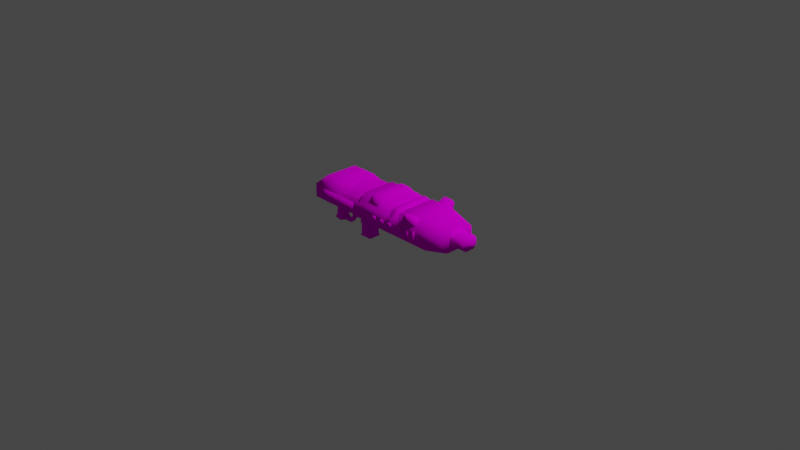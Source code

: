 # Source: Sparkster.blend  (saved by Blender 2.92.15; exported with 4.5.12 LTS)
import bpy
from mathutils import Matrix  # noqa: F401  (used for matrix-valued properties, if any)

bpy.ops.wm.read_factory_settings(use_empty=True)
scene = bpy.context.scene
scene.name = 'Scene'

# ---- collections
col_collection = bpy.data.collections.new('Collection'); scene.collection.children.link(col_collection)

# ---- images (referenced by path relative to the original .blend; pixels are not part of the script)
import os
ASSET_DIR = os.environ.get("B2B_ASSET_DIR", "")  # directory of the original .blend (textures are referenced by path, not embedded)
HERE = os.path.dirname(os.path.abspath(__file__))  # packed textures are extracted next to this script under _unpacked/

def load_image(name, relpath, width, height, colorspace="sRGB"):
    """Load a texture the original file referenced (path relative to the .blend, or extracted next to this script)."""
    p = next((c for c in (os.path.join(HERE, relpath), os.path.join(ASSET_DIR, relpath)) if relpath and os.path.exists(c)), "")
    if p:
        img = bpy.data.images.load(p, check_existing=True)
        img.name = name
    else:  # same state as the original file: an image datablock whose file is absent (Cycles renders it pink)
        img = bpy.data.images.new(name, width, height)
        img.source = "FILE"
        img.filepath = "//" + (relpath or name)
    img.colorspace_settings.name = colorspace
    return img
img_sparkster = load_image('Sparkster', 'Sparkster.png', 1024, 1024, 'sRGB')
img_sparksterammo = load_image('SparksterAmmo', 'SparksterAmmo.png', 1024, 1024, 'sRGB')

# ---- materials (node trees are filled in below, after node groups)
mat_000_normal = bpy.data.materials.new('000_NORMAL_')
mat_000_normal.alpha_threshold = 0.0
mat_000_normal.use_backface_culling = True
mat_000_normal.use_transparent_shadow = False
mat_000_normal.line_color = (0.0, 0.0, 0.0, 1.0)
mat_001_normal = bpy.data.materials.new('001_NORMAL_')
mat_001_normal.use_backface_culling = True
mat_001_normal.use_transparent_shadow = False
mat_002_normal = bpy.data.materials.new('002_NORMAL_')
mat_002_normal.use_backface_culling = True
mat_002_normal.use_transparent_shadow = False

# ---- material node trees
mat_000_normal.use_nodes = True; mat_000_normal.node_tree.nodes.clear()
_N = mat_000_normal.node_tree.nodes; _L = mat_000_normal.node_tree.links
n0 = _N.new('ShaderNodeOutputMaterial'); n0.name = 'Material Output'; n0.location = (300, 300)
n1 = _N.new('ShaderNodeBsdfDiffuse'); n1.name = 'Diffuse BSDF'; n1.location = (10, 300)
n1.inputs[1].default_value = 0.5
n2 = _N.new('ShaderNodeTexImage'); n2.name = 'Image Texture'; n2.location = (-280, 280)
n2.image = img_sparkster
n2.interpolation = 'Closest'
_L.new(n1.outputs[0], n0.inputs[0])
_L.new(n2.outputs[0], n1.inputs[0])
n0.is_active_output = True
mat_001_normal.use_nodes = True; mat_001_normal.node_tree.nodes.clear()
_N = mat_001_normal.node_tree.nodes; _L = mat_001_normal.node_tree.links
n0 = _N.new('ShaderNodeOutputMaterial'); n0.name = 'Material Output'; n0.location = (300, 300)
n1 = _N.new('ShaderNodeBsdfDiffuse'); n1.name = 'Diffuse BSDF'; n1.location = (10, 300)
n1.inputs[1].default_value = 0.5
n2 = _N.new('ShaderNodeTexImage'); n2.name = 'Image Texture'; n2.location = (-280, 280)
n2.image = img_sparksterammo
n2.interpolation = 'Closest'
_L.new(n1.outputs[0], n0.inputs[0])
_L.new(n2.outputs[0], n1.inputs[0])
n0.is_active_output = True
mat_002_normal.use_nodes = True; mat_002_normal.node_tree.nodes.clear()
_N = mat_002_normal.node_tree.nodes; _L = mat_002_normal.node_tree.links
n0 = _N.new('ShaderNodeOutputMaterial'); n0.name = 'Material Output'; n0.location = (300, 300)
n1 = _N.new('ShaderNodeBsdfDiffuse'); n1.name = 'Diffuse BSDF'; n1.location = (10, 300)
n1.inputs[1].default_value = 0.5
n2 = _N.new('ShaderNodeTexImage'); n2.name = 'Image Texture'; n2.location = (-280, 280)
n2.image = img_sparksterammo
n2.interpolation = 'Closest'
_L.new(n1.outputs[0], n0.inputs[0])
_L.new(n2.outputs[0], n1.inputs[0])
n0.is_active_output = True

# ---- world
world_world = bpy.data.worlds.new('World'); scene.world = world_world
world_world.use_nodes = True; world_world.node_tree.nodes.clear()
_N = world_world.node_tree.nodes; _L = world_world.node_tree.links
n0 = _N.new('ShaderNodeOutputWorld'); n0.name = 'World Output'; n0.location = (300, 300)
n1 = _N.new('ShaderNodeBackground'); n1.name = 'Background'; n1.location = (10, 300)
n1.inputs[0].default_value = (0.05088, 0.05088, 0.05088, 1.0)
_L.new(n1.outputs[0], n0.inputs[0])
n0.is_active_output = True
world_world.color = (0.05088, 0.05088, 0.05088)
world_world.use_sun_shadow = False
world_world.sun_shadow_jitter_overblur = 0.0

# ---- cameras
cam_camera = bpy.data.cameras.new('Camera')
cam_camera.clip_end = 100.0
cam_camera.ortho_scale = 7.314

# ---- lights
light_light = bpy.data.lights.new('Light', 'POINT')
light_light.transmission_factor = 0.0
light_light.energy = 1000.0
light_light.shadow_soft_size = 0.1
light_light.shadow_maximum_resolution = 0.006
light_light.use_absolute_resolution = True

# ---- meshes
me_cube = bpy.data.meshes.new('Cube')
me_cube.from_pydata([(-0.8897, -0.186, 0.2533), (-0.8897, 0.186, 0.2533), (0.8122, 0.1339, 0.2115), (0.8122, -0.1339, 0.2115), (-0.9734, -0.279, 0.1603), (-0.9734, -0.279, 0.01151), (0.8122, -0.2009, 0.1445), (0.8122, -0.2009, 0.02732), (0.8122, 0.2009, 0.02732), (0.8122, 0.2009, 0.1445), (-0.9734, 0.279, 0.1603), (-0.9734, 0.279, 0.01151), (0.8122, -0.1339, -0.03964), (0.8122, 0.1339, -0.03964), (0.2821, -0.186, 0.2533), (0.08681, -0.186, 0.2533), (-0.3038, -0.186, 0.2533), (-0.5828, -0.186, 0.2533), (0.2821, 0.186, 0.2533), (0.08681, 0.186, 0.2533), (-0.3038, 0.186, 0.2533), (-0.5828, 0.186, 0.2533), (0.2821, -0.279, 0.01151), (0.08681, -0.279, 0.01151), (-0.3038, -0.279, 0.01151), (-0.6944, -0.279, 0.01151), (0.2821, -0.279, 0.1603), (0.08681, -0.279, 0.1603), (-0.3038, -0.279, 0.1603), (-0.5828, -0.279, 0.1603), (-0.6944, 0.279, 0.01151), (-0.3038, 0.279, 0.01151), (0.08681, 0.279, 0.01151), (0.2821, 0.279, 0.01151), (-0.5828, 0.279, 0.1603), (-0.3038, 0.279, 0.1603), (0.08681, 0.279, 0.1603), (0.2821, 0.279, 0.1603), (-0.5828, -0.186, -0.05359), (-0.3038, -0.186, -0.05359), (-0.1643, -0.186, -0.08149), (0.2821, -0.186, -0.08149), (-0.5828, 0.186, -0.05359), (-0.3038, 0.186, -0.05359), (-0.1643, 0.186, -0.08149), (0.2821, 0.186, -0.08149), (0.2077, -0.186, 0.2533), (0.1612, -0.186, 0.2533), (0.2077, 0.186, 0.2533), (0.1612, 0.186, 0.2533), (0.2077, -0.279, 0.1603), (0.1612, -0.279, 0.1603), (0.1612, 0.279, 0.1603), (0.2077, 0.279, 0.1603), (-0.02647, -0.186, 0.2533), (-0.1905, -0.186, 0.2533), (-0.02647, 0.186, 0.2533), (-0.1905, 0.186, 0.2533), (-0.0499, -0.2395, 0.1998), (-0.1671, -0.2395, 0.1998), (-0.1671, 0.2395, 0.1998), (-0.0499, 0.2395, 0.1998), (-0.0499, -0.186, 0.2812), (-0.1671, -0.186, 0.2812), (-0.0499, 0.186, 0.2812), (-0.1671, 0.186, 0.2812), (-0.0499, -0.2395, 0.2277), (-0.1671, -0.2395, 0.2277), (-0.1671, 0.2395, 0.2277), (-0.0499, 0.2395, 0.2277), (0.5611, 0.2762, 0.009187), (0.5611, 0.2762, 0.1626), (0.5611, -0.1841, -0.08288), (0.5611, 0.1841, -0.08288), (0.5611, -0.1841, 0.2547), (0.5611, 0.1841, 0.2547), (0.5611, -0.2762, 0.009187), (0.5611, -0.2762, 0.1626), (-0.5828, -0.07812, 0.2347), (-0.5828, 0.07812, 0.2347), (-0.5828, -0.2158, 0.1603), (-0.5828, 0.2158, 0.1603), (-0.3038, -0.2158, 0.1603), (-0.3038, 0.2158, 0.1603), (-0.3038, -0.07812, 0.2347), (-0.3038, 0.07812, 0.2347), (-0.5828, -0.186, 0.1975), (-0.5828, 0.186, 0.1975), (-0.3038, -0.186, 0.1975), (-0.3038, 0.186, 0.1975), (0.2821, -0.2176, 0.1603), (0.08681, -0.2176, 0.1603), (0.2821, -0.2027, 0.2062), (0.08681, -0.2027, 0.2062), (0.2821, -0.1636, 0.2346), (0.08681, -0.1636, 0.2346), (0.2821, -0.08746, 0.2346), (0.08681, -0.08746, 0.2346), (0.2821, -0.0484, 0.2062), (0.08681, -0.0484, 0.2062), (0.2821, -0.03348, 0.1603), (0.08681, -0.03348, 0.1603), (0.3517, -0.1994, 0.2398), (0.352, -0.2645, 0.1747), (0.4912, -0.1985, 0.2404), (0.4915, -0.263, 0.176), (0.4704, -0.2676, 0.2898), (0.3728, -0.2681, 0.2894), (0.4706, -0.3127, 0.2447), (0.373, -0.3137, 0.2438), (0.3519, -0.279, 0.08591), (0.324, -0.279, 0.08591), (0.3519, -0.279, 0.1417), (0.324, -0.279, 0.1417), (0.3519, -0.2954, 0.1311), (0.324, -0.2954, 0.1311), (0.3519, -0.3055, 0.1032), (0.324, -0.3055, 0.1032), (0.3519, -0.3055, 0.06867), (0.324, -0.3055, 0.06867), (0.3519, -0.2954, 0.04077), (0.324, -0.2954, 0.04077), (0.3519, -0.279, 0.03011), (0.324, -0.279, 0.03011), (-0.1364, -4.327e-08, -0.08149), (-0.1258, -0.04319, -0.09718), (-0.09553, -0.0798, -0.1105), (-0.05028, -0.1043, -0.1194), (0.003109, -0.1129, -0.1225), (-0.1258, -0.0165, -0.1069), (-0.09553, -0.03048, -0.1284), (-0.05028, -0.03983, -0.1428), (0.003109, -0.04311, -0.1478), (-0.1258, 0.0165, -0.1069), (-0.09553, 0.03048, -0.1284), (-0.05028, 0.03983, -0.1428), (0.003109, 0.04311, -0.1478), (-0.1258, 0.04319, -0.09718), (-0.09553, 0.0798, -0.1105), (-0.05028, 0.1043, -0.1194), (0.003109, 0.1129, -0.1225), (-0.1258, 0.05338, -0.08149), (-0.09553, 0.09864, -0.08149), (-0.05028, 0.1289, -0.08149), (0.003109, 0.1395, -0.08149), (0.5226, -0.05338, -0.08149), (0.3937, -0.1395, -0.08149), (0.5332, 3.658e-08, -0.08149), (0.5226, 0.05338, -0.08149), (0.4924, 0.09864, -0.08149), (0.4471, 0.1289, -0.08149), (0.3937, 0.1395, -0.08149), (0.5226, 0.04319, -0.09718), (0.4924, 0.0798, -0.1105), (0.4471, 0.1043, -0.1194), (0.3937, 0.1129, -0.1225), (0.5226, 0.0165, -0.1069), (0.4924, 0.03048, -0.1284), (0.4471, 0.03983, -0.1428), (0.3937, 0.04311, -0.1478), (0.5226, -0.0165, -0.1069), (0.4924, -0.03048, -0.1284), (0.4471, -0.03983, -0.1428), (0.3937, -0.04311, -0.1478), (0.5226, -0.04319, -0.09718), (0.4924, -0.0798, -0.1105), (0.4471, -0.1043, -0.1194), (0.3937, -0.1129, -0.1225), (0.4924, -0.09864, -0.08149), (0.4471, -0.1289, -0.08149), (-0.1258, -0.05338, -0.08149), (-0.09553, -0.09864, -0.08149), (-0.05028, -0.1289, -0.08149), (0.003109, -0.1395, -0.08149), (0.8122, 0.05245, 0.1612), (0.8122, -0.05245, 0.1612), (0.8122, -0.09263, 0.1211), (0.8122, -0.09263, 0.05076), (0.8122, 0.09263, 0.05076), (0.8122, 0.09263, 0.1211), (0.8122, -0.05245, 0.01058), (0.8122, 0.05245, 0.01058), (0.9796, -0.09263, 0.05076), (0.9796, -0.05245, 0.01058), (0.9796, 0.05245, 0.1612), (0.9796, -0.05245, 0.1612), (0.9796, 0.09263, 0.05076), (0.9796, 0.05245, 0.01058), (0.9796, -0.09263, 0.1211), (0.9796, 0.09263, 0.1211), (-0.05269, -0.3061, 0.08673), (-0.05269, -0.2782, 0.05883), (-0.05269, -0.3061, 0.05883), (-0.07242, -0.2782, 0.067), (-0.07242, -0.3061, 0.067), (-0.08059, -0.2782, 0.08673), (-0.08059, -0.3061, 0.08673), (-0.07242, -0.2782, 0.1065), (-0.07242, -0.3061, 0.1065), (-0.05269, -0.2782, 0.1146), (-0.05269, -0.3061, 0.1146), (-0.03296, -0.2782, 0.1065), (-0.03296, -0.3061, 0.1065), (-0.02479, -0.2782, 0.08673), (-0.02479, -0.3061, 0.08673), (-0.03296, -0.2782, 0.067), (-0.03296, -0.3061, 0.067), (-0.3596, -0.279, 0.03011), (-0.3596, -0.279, 0.1417), (-0.3875, -0.3069, 0.03011), (-0.3875, -0.3069, 0.1417), (-0.9176, -0.279, 0.03011), (-0.9176, -0.279, 0.1417), (-0.7781, -0.3069, 0.03011), (-0.7781, -0.3069, 0.1417), (-0.3875, -0.279, 0.03011), (-0.7781, -0.279, 0.03011), (-0.7781, -0.279, 0.1417), (-0.3875, -0.279, 0.1417), (-0.9148, -0.03906, -0.02197), (-0.9148, 0.03906, -0.02197), (-0.8506, -0.0558, -0.02197), (-0.8506, 0.0558, -0.02197), (-0.8506, -0.0558, -0.2563), (-0.9288, -0.03906, -0.2563), (-0.9288, 0.03906, -0.2563), (-0.8506, 0.0558, -0.2563), (-0.8506, 0.0558, -0.1224), (-0.9148, 0.03906, -0.1224), (-0.9148, -0.03906, -0.1224), (-0.8506, -0.0558, -0.1224), (-0.9427, -1.497e-07, -0.02197), (-0.9567, -1.497e-07, -0.2563), (-0.9427, -1.497e-07, -0.1224), (-0.8227, 0.0186, -0.02197), (-0.8227, -0.0186, -0.02197), (-0.8227, 0.0186, -0.2563), (-0.8227, -0.0186, -0.2563), (-0.8227, -0.0186, -0.1224), (-0.8227, 0.0186, -0.1224), (-0.8418, -0.07254, -0.2898), (-0.9433, -0.05078, -0.2898), (-0.9796, -1.538e-07, -0.2898), (-0.9433, 0.05078, -0.2898), (-0.8418, 0.07254, -0.2898), (-0.8055, -0.02418, -0.2898), (-0.8055, 0.02418, -0.2898), (-0.9311, -0.05468, 0.01151), (-0.9311, 0.05468, 0.01151), (-0.8356, -0.07812, 0.01151), (-0.8356, 0.07812, 0.01151), (-0.9562, -1.538e-07, 0.01151), (-0.7743, 0.02604, 0.01151), (-0.7743, -0.02604, 0.01151), (-0.7111, 0.0186, -0.02197), (-0.7111, -0.0186, -0.02197), (-0.739, 0.0186, -0.2563), (-0.739, -0.0186, -0.2563), (-0.7218, 0.02418, -0.2898), (-0.7218, -0.02418, -0.2898), (-0.6944, 0.02604, 0.01151), (-0.6944, -0.02604, 0.01151), (-0.7029, 0.0186, -0.2152), (-0.7029, -0.0186, -0.2152), (-0.6713, 0.02418, -0.2254), (-0.6713, -0.02418, -0.2254), (-0.6967, 0.0186, -0.09706), (-0.6967, -0.0186, -0.09706), (-0.667, 0.02604, -0.0875), (-0.667, -0.02604, -0.0875), (-0.8255, -0.00837, -0.1001), (-0.8255, -0.00837, -0.03313), (-0.8255, 0.00837, -0.1001), (-0.8255, 0.00837, -0.03313), (-0.7865, -0.00837, -0.1001), (-0.7837, -0.00837, -0.03313), (-0.7865, 0.00837, -0.1001), (-0.7837, 0.00837, -0.03313), (-0.8255, -0.00837, -0.2474), (-0.8255, -0.00837, -0.1804), (-0.8255, 0.00837, -0.2474), (-0.8255, 0.00837, -0.1804), (-0.7837, -0.00837, -0.2474), (-0.7865, -0.00837, -0.1804), (-0.7837, 0.00837, -0.2474), (-0.7865, 0.00837, -0.1804), (-0.8255, -0.00837, -0.1737), (-0.8255, -0.00837, -0.1068), (-0.8255, 0.00837, -0.1737), (-0.8255, 0.00837, -0.1068), (-0.792, -0.00837, -0.1737), (-0.792, -0.00837, -0.1068), (-0.792, 0.00837, -0.1737), (-0.792, 0.00837, -0.1068), (-0.7948, 0.00837, -0.1403), (-0.7948, -0.00837, -0.1403), (-0.7879, 0.00837, -0.06661), (-0.7879, -0.00837, -0.06661), (-0.7879, 0.00837, -0.2139), (-0.7879, -0.00837, -0.2139), (-0.5549, -0.1488, -0.05359), (-0.3317, -0.1488, -0.05359), (-0.5549, 0.1488, -0.05359), (-0.3317, 0.1488, -0.05359), (-0.5437, -0.1339, -0.1094), (-0.3429, -0.1339, -0.1094), (-0.5437, 0.1339, -0.1094), (-0.3429, 0.1339, -0.1094), (-0.513, -0.06975, -0.1643), (-0.513, -0.06975, -0.02482), (-0.513, 0.06975, -0.1643), (-0.513, 0.06975, -0.02482), (-0.3735, -0.06975, -0.1643), (-0.3735, -0.06975, -0.02482), (-0.3735, 0.06975, -0.1643), (-0.3735, 0.06975, -0.02482), (-0.5061, -0.06278, -0.155), (-0.5061, -0.06278, -0.04807), (-0.5061, 0.06278, -0.04807), (-0.5061, 0.06278, -0.155), (-0.3805, 0.06278, -0.04807), (-0.3805, 0.06278, -0.155), (-0.3805, -0.06278, -0.04807), (-0.3805, -0.06278, -0.155), (-0.513, 0.06975, -0.1783), (-0.513, -0.06975, -0.1783), (-0.3735, 0.06975, -0.1783), (-0.3735, -0.06975, -0.1783), (-0.4851, -0.04185, -0.01087), (-0.4851, 0.04185, -0.01087), (-0.4014, 0.04185, -0.01087), (-0.4014, -0.04185, -0.01087), (-0.513, -0.06975, -0.01087), (-0.513, 0.06975, -0.01087), (-0.3735, 0.06975, -0.01087), (-0.3735, -0.06975, -0.01087), (-0.4851, -0.04185, 0.02401), (-0.4851, 0.04185, 0.02401), (-0.4014, 0.04185, 0.02401), (-0.4014, -0.04185, 0.02401), (0.373, 0.3137, 0.2438), (0.4706, 0.3127, 0.2447), (0.3728, 0.2681, 0.2894), (0.4704, 0.2676, 0.2898), (0.4915, 0.263, 0.176), (0.4912, 0.1985, 0.2404), (0.352, 0.2645, 0.1747), (0.3517, 0.1994, 0.2398), (0.2821, 0.2176, 0.1603), (0.08681, 0.2176, 0.1603), (0.2821, 0.2027, 0.2062), (0.08681, 0.2027, 0.2062), (0.2821, 0.1636, 0.2346), (0.08681, 0.1636, 0.2346), (0.2821, 0.08746, 0.2346), (0.08681, 0.08746, 0.2346), (0.2821, 0.0484, 0.2062), (0.08681, 0.0484, 0.2062), (0.2821, 0.03348, 0.1603), (0.08681, 0.03348, 0.1603), (0.05891, -0.3061, 0.08673), (0.05891, -0.2782, 0.05883), (0.05891, -0.3061, 0.05883), (0.03918, -0.2782, 0.067), (0.03918, -0.3061, 0.067), (0.03101, -0.2782, 0.08673), (0.03101, -0.3061, 0.08673), (0.03918, -0.2782, 0.1065), (0.03918, -0.3061, 0.1065), (0.05891, -0.2782, 0.1146), (0.05891, -0.3061, 0.1146), (0.07864, -0.2782, 0.1065), (0.07864, -0.3061, 0.1065), (0.08681, -0.2782, 0.08673), (0.08681, -0.3061, 0.08673), (0.07864, -0.2782, 0.067), (0.07864, -0.3061, 0.067), (0.1705, -0.3061, 0.08673), (0.1705, -0.2782, 0.05883), (0.1705, -0.3061, 0.05883), (0.1508, -0.2782, 0.067), (0.1508, -0.3061, 0.067), (0.1426, -0.2782, 0.08673), (0.1426, -0.3061, 0.08673), (0.1508, -0.2782, 0.1065), (0.1508, -0.3061, 0.1065), (0.1705, -0.2782, 0.1146), (0.1705, -0.3061, 0.1146), (0.1902, -0.2782, 0.1065), (0.1902, -0.3061, 0.1065), (0.1984, -0.2782, 0.08673), (0.1984, -0.3061, 0.08673), (0.1902, -0.2782, 0.067), (0.1902, -0.3061, 0.067), (-0.05269, 0.3061, 0.08673), (-0.05269, 0.2782, 0.05883), (-0.05269, 0.3061, 0.05883), (-0.07242, 0.2782, 0.067), (-0.07242, 0.3061, 0.067), (-0.08059, 0.2782, 0.08673), (-0.08059, 0.3061, 0.08673), (-0.07242, 0.2782, 0.1065), (-0.07242, 0.3061, 0.1065), (-0.05269, 0.2782, 0.1146), (-0.05269, 0.3061, 0.1146), (-0.03296, 0.2782, 0.1065), (-0.03296, 0.3061, 0.1065), (-0.02479, 0.2782, 0.08673), (-0.02479, 0.3061, 0.08673), (-0.03296, 0.2782, 0.067), (-0.03296, 0.3061, 0.067), (0.05891, 0.3061, 0.08673), (0.05891, 0.2782, 0.05883), (0.05891, 0.3061, 0.05883), (0.03918, 0.2782, 0.067), (0.03918, 0.3061, 0.067), (0.03101, 0.2782, 0.08673), (0.03101, 0.3061, 0.08673), (0.03918, 0.2782, 0.1065), (0.03918, 0.3061, 0.1065), (0.05891, 0.2782, 0.1146), (0.05891, 0.3061, 0.1146), (0.07864, 0.2782, 0.1065), (0.07864, 0.3061, 0.1065), (0.08681, 0.2782, 0.08673), (0.08681, 0.3061, 0.08673), (0.07864, 0.2782, 0.067), (0.07864, 0.3061, 0.067), (0.1705, 0.3061, 0.08673), (0.1705, 0.2782, 0.05883), (0.1705, 0.3061, 0.05883), (0.1508, 0.2782, 0.067), (0.1508, 0.3061, 0.067), (0.1426, 0.2782, 0.08673), (0.1426, 0.3061, 0.08673), (0.1508, 0.2782, 0.1065), (0.1508, 0.3061, 0.1065), (0.1705, 0.2782, 0.1146), (0.1705, 0.3061, 0.1146), (0.1902, 0.2782, 0.1065), (0.1902, 0.3061, 0.1065), (0.1984, 0.2782, 0.08673), (0.1984, 0.3061, 0.08673), (0.1902, 0.2782, 0.067), (0.1902, 0.3061, 0.067), (0.4356, -0.279, 0.08591), (0.4077, -0.279, 0.08591), (0.4356, -0.279, 0.1417), (0.4077, -0.279, 0.1417), (0.4356, -0.2954, 0.1311), (0.4077, -0.2954, 0.1311), (0.4356, -0.3055, 0.1032), (0.4077, -0.3055, 0.1032), (0.4356, -0.3055, 0.06867), (0.4077, -0.3055, 0.06867), (0.4356, -0.2954, 0.04077), (0.4077, -0.2954, 0.04077), (0.4356, -0.279, 0.03011), (0.4077, -0.279, 0.03011), (0.5193, -0.279, 0.08591), (0.4914, -0.279, 0.08591), (0.5193, -0.279, 0.1417), (0.4914, -0.279, 0.1417), (0.5193, -0.2954, 0.1311), (0.4914, -0.2954, 0.1311), (0.5193, -0.3055, 0.1032), (0.4914, -0.3055, 0.1032), (0.5193, -0.3055, 0.06867), (0.4914, -0.3055, 0.06867), (0.5193, -0.2954, 0.04077), (0.4914, -0.2954, 0.04077), (0.5193, -0.279, 0.03011), (0.4914, -0.279, 0.03011), (0.3519, 0.279, 0.08591), (0.324, 0.279, 0.08591), (0.3519, 0.279, 0.1417), (0.324, 0.279, 0.1417), (0.3519, 0.2954, 0.1311), (0.324, 0.2954, 0.1311), (0.3519, 0.3055, 0.1032), (0.324, 0.3055, 0.1032), (0.3519, 0.3055, 0.06867), (0.324, 0.3055, 0.06867), (0.3519, 0.2954, 0.04077), (0.324, 0.2954, 0.04077), (0.3519, 0.279, 0.03011), (0.324, 0.279, 0.03011), (0.4356, 0.279, 0.08591), (0.4077, 0.279, 0.08591), (0.4356, 0.279, 0.1417), (0.4077, 0.279, 0.1417), (0.4356, 0.2954, 0.1311), (0.4077, 0.2954, 0.1311), (0.4356, 0.3055, 0.1032), (0.4077, 0.3055, 0.1032), (0.4356, 0.3055, 0.06867), (0.4077, 0.3055, 0.06867), (0.4356, 0.2954, 0.04077), (0.4077, 0.2954, 0.04077), (0.4356, 0.279, 0.03011), (0.4077, 0.279, 0.03011), (0.5193, 0.279, 0.08591), (0.4914, 0.279, 0.08591), (0.5193, 0.279, 0.1417), (0.4914, 0.279, 0.1417), (0.5193, 0.2954, 0.1311), (0.4914, 0.2954, 0.1311), (0.5193, 0.3055, 0.1032), (0.4914, 0.3055, 0.1032), (0.5193, 0.3055, 0.06867), (0.4914, 0.3055, 0.06867), (0.5193, 0.2954, 0.04077), (0.4914, 0.2954, 0.04077), (0.5193, 0.279, 0.03011), (0.4914, 0.279, 0.03011), (-0.3596, 0.279, 0.03011), (-0.3596, 0.279, 0.1417), (-0.3875, 0.3069, 0.03011), (-0.3875, 0.3069, 0.1417), (-0.9176, 0.279, 0.03011), (-0.9176, 0.279, 0.1417), (-0.7781, 0.3069, 0.03011), (-0.7781, 0.3069, 0.1417), (-0.3875, 0.279, 0.03011), (-0.7781, 0.279, 0.03011), (-0.7781, 0.279, 0.1417), (-0.3875, 0.279, 0.1417), (-0.513, -0.06975, -0.3343), (-0.513, -0.06975, -0.1948), (-0.513, 0.06975, -0.3343), (-0.513, 0.06975, -0.1948), (-0.3735, -0.06975, -0.3343), (-0.3735, -0.06975, -0.1948), (-0.3735, 0.06975, -0.3343), (-0.3735, 0.06975, -0.1948), (-0.5061, -0.06278, -0.325), (-0.5061, -0.06278, -0.2181), (-0.5061, 0.06278, -0.2181), (-0.5061, 0.06278, -0.325), (-0.3805, 0.06278, -0.2181), (-0.3805, 0.06278, -0.325), (-0.3805, -0.06278, -0.2181), (-0.3805, -0.06278, -0.325), (-0.513, 0.06975, -0.3483), (-0.513, -0.06975, -0.3483), (-0.3735, 0.06975, -0.3483), (-0.3735, -0.06975, -0.3483), (-0.4851, -0.04185, -0.1809), (-0.4851, 0.04185, -0.1809), (-0.4014, 0.04185, -0.1809), (-0.4014, -0.04185, -0.1809), (-0.513, -0.06975, -0.1809), (-0.513, 0.06975, -0.1809), (-0.3735, 0.06975, -0.1809), (-0.3735, -0.06975, -0.1809), (-0.4851, -0.04185, -0.146), (-0.4851, 0.04185, -0.146), (-0.4014, 0.04185, -0.146), (-0.4014, -0.04185, -0.146)], [], [(72, 12, 7, 76), (74, 3, 2, 75), (1, 10, 4, 0), (25, 29, 4, 5), (21, 34, 10, 1), (70, 71, 9, 8), (74, 77, 6, 3), (5, 4, 10, 11), (72, 41, 45, 73), (41, 40, 44, 45), (40, 39, 43, 44), (39, 38, 42, 43), (0, 4, 29, 17), (34, 21, 17, 29), (16, 28, 27, 15), (53, 50, 26, 37), (11, 10, 34, 30), (30, 34, 35, 31), (31, 35, 36, 32), (32, 36, 52), (75, 71, 37, 18), (51, 52, 36, 27), (19, 36, 35, 20), (34, 29, 28, 35), (76, 77, 26, 22), (37, 33, 53), (23, 27, 28, 24), (24, 28, 29, 25), (73, 45, 33, 70), (45, 44, 32, 33), (44, 31, 32), (43, 42, 30, 31), (0, 17, 21, 1), (35, 28, 16, 20), (16, 15, 19, 20), (53, 48, 46, 50), (30, 42, 38, 25), (38, 39, 24, 25), (40, 24, 39), (40, 41, 22, 23), (25, 5, 11, 30), (37, 26, 14, 18), (47, 46, 48, 49), (52, 51, 47, 49), (48, 53, 52, 49), (15, 27, 36, 19), (47, 51, 50, 46), (33, 32, 52, 53), (23, 22, 50, 51), (51, 27, 23), (22, 26, 50), (3, 6, 9, 2), (6, 7, 8, 9), (12, 13, 8, 7), (54, 66, 58), (54, 62, 66), (56, 61, 69), (63, 67, 66, 62), (64, 69, 68, 65), (63, 62, 64, 65), (54, 56, 64, 62), (56, 69, 64), (57, 68, 60), (61, 60, 68, 69), (57, 55, 63, 65), (57, 65, 68), (55, 67, 63), (59, 58, 66, 67), (67, 55, 59), (13, 73, 70, 8), (7, 6, 77, 76), (2, 9, 71, 75), (12, 72, 73, 13), (14, 26, 77, 74), (33, 37, 71, 70), (14, 74, 75, 18), (41, 72, 76, 22), (87, 79, 85, 89), (79, 78, 84, 85), (86, 80, 82, 88), (78, 86, 88, 84), (81, 87, 89, 83), (90, 92, 93, 91), (92, 94, 95, 93), (94, 96, 97, 95), (96, 98, 99, 97), (98, 100, 101, 99), (107, 109, 108, 106), (102, 103, 109, 107), (104, 102, 107, 106), (105, 104, 106, 108), (103, 105, 108, 109), (110, 112, 114), (111, 115, 113), (112, 113, 115, 114), (110, 114, 116), (111, 117, 115), (114, 115, 117, 116), (110, 116, 118), (111, 119, 117), (116, 117, 119, 118), (110, 118, 120), (111, 121, 119), (118, 119, 121, 120), (110, 120, 122), (111, 123, 121), (120, 121, 123, 122), (172, 171, 126, 127), (170, 124, 125), (173, 172, 127, 128), (171, 170, 125, 126), (128, 127, 131, 132), (126, 125, 129, 130), (127, 126, 130, 131), (125, 124, 129), (131, 130, 134, 135), (129, 124, 133), (132, 131, 135, 136), (130, 129, 133, 134), (135, 134, 138, 139), (133, 124, 137), (136, 135, 139, 140), (134, 133, 137, 138), (140, 139, 143, 144), (138, 137, 141, 142), (146, 173, 128, 167), (139, 138, 142, 143), (137, 124, 141), (147, 152, 148), (152, 153, 149, 148), (153, 154, 150, 149), (154, 155, 151, 150), (160, 161, 157, 156), (147, 160, 156), (158, 159, 155, 154), (156, 157, 153, 152), (162, 163, 159, 158), (161, 162, 158, 157), (147, 156, 152), (157, 158, 154, 153), (147, 164, 160), (168, 169, 166, 165), (169, 146, 167, 166), (164, 165, 161, 160), (166, 167, 163, 162), (147, 145, 164), (145, 168, 165, 164), (165, 166, 162, 161), (128, 132, 163, 167), (136, 159, 163, 132), (140, 155, 159, 136), (140, 144, 151, 155), (44, 43, 31), (40, 23, 24), (185, 188, 189, 184), (188, 182, 186, 189), (183, 187, 186, 182), (175, 176, 188, 185), (179, 174, 184, 189), (176, 177, 182, 188), (174, 175, 185, 184), (180, 181, 187, 183), (178, 179, 189, 186), (181, 178, 186, 187), (177, 180, 183, 182), (190, 194, 192), (191, 192, 194, 193), (190, 196, 194), (193, 194, 196, 195), (190, 198, 196), (195, 196, 198, 197), (190, 200, 198), (197, 198, 200, 199), (190, 202, 200), (199, 200, 202, 201), (190, 204, 202), (201, 202, 204, 203), (190, 206, 204), (203, 204, 206, 205), (190, 192, 206), (205, 206, 192, 191), (207, 208, 210, 209), (209, 210, 214, 213), (213, 214, 212, 211), (207, 209, 215), (210, 218, 217, 214), (213, 211, 216), (212, 214, 217), (210, 208, 218), (213, 216, 215, 209), (231, 220, 228, 233), (223, 224, 241, 240), (228, 227, 226, 225), (230, 229, 224, 223), (238, 230, 223, 237), (233, 228, 225, 232), (235, 221, 230, 238), (221, 219, 229, 230), (220, 222, 227, 228), (229, 233, 232, 224), (219, 231, 233, 229), (222, 234, 239, 227), (234, 235, 238, 239), (227, 239, 236, 226), (239, 238, 237, 236), (237, 223, 240, 245), (226, 236, 246, 244), (232, 225, 243, 242), (224, 232, 242, 241), (246, 236, 256, 258), (225, 226, 244, 243), (241, 242, 240), (243, 244, 242), (244, 246, 242), (240, 242, 245), (245, 242, 246), (231, 219, 247, 251), (234, 222, 250, 252), (221, 235, 253, 249), (220, 231, 251, 248), (234, 252, 260, 254), (222, 220, 248, 250), (219, 221, 249, 247), (258, 256, 262, 264), (254, 260, 268, 266), (253, 235, 255, 261), (245, 246, 258, 259), (236, 237, 257, 256), (281, 285, 298), (235, 234, 254, 255), (237, 245, 259, 257), (263, 267, 266, 262), (259, 258, 264, 265), (257, 259, 265, 263), (256, 257, 263, 262), (262, 266, 268, 264), (255, 254, 266, 267), (261, 255, 267, 269), (260, 261, 269, 268), (265, 264, 268, 269), (265, 269, 267, 263), (273, 277, 296), (296, 277, 275, 297), (297, 271, 270), (272, 276, 274, 270), (277, 273, 271, 275), (298, 285, 283, 299), (299, 279, 278), (280, 284, 282, 278), (285, 281, 279, 283), (289, 293, 294), (294, 293, 291, 295), (295, 287, 286), (288, 292, 290, 286), (293, 289, 287, 291), (292, 294, 295, 290), (292, 288, 294), (288, 289, 294), (286, 290, 295), (295, 291, 287), (284, 298, 299, 282), (276, 296, 297, 274), (284, 280, 298), (280, 281, 298), (276, 272, 296), (272, 273, 296), (270, 274, 297), (297, 275, 271), (278, 282, 299), (299, 283, 279), (305, 304, 306, 307), (303, 301, 305, 307), (301, 300, 304, 305), (300, 302, 306, 304), (302, 303, 307, 306), (317, 309, 311, 318), (318, 311, 315, 320), (320, 315, 313, 322), (322, 313, 309, 317), (310, 314, 326, 324), (311, 309, 332, 333), (312, 323, 316, 308), (323, 322, 317, 316), (314, 321, 323, 312), (321, 320, 322, 323), (310, 319, 321, 314), (319, 318, 320, 321), (308, 316, 319, 310), (316, 317, 318, 319), (324, 326, 327, 325), (308, 310, 324, 325), (314, 312, 327, 326), (312, 308, 325, 327), (331, 330, 338, 339), (309, 313, 335, 332), (315, 311, 333, 334), (313, 315, 334, 335), (328, 329, 333, 332), (329, 330, 334, 333), (330, 331, 335, 334), (331, 328, 332, 335), (338, 337, 336, 339), (329, 328, 336, 337), (328, 331, 339, 336), (330, 329, 337, 338), (346, 340, 341, 344), (344, 341, 343, 345), (345, 343, 342, 347), (347, 342, 340, 346), (342, 343, 341, 340), (348, 349, 351, 350), (350, 351, 353, 352), (352, 353, 355, 354), (354, 355, 357, 356), (356, 357, 359, 358), (360, 364, 362), (361, 362, 364, 363), (360, 366, 364), (363, 364, 366, 365), (360, 368, 366), (365, 366, 368, 367), (360, 370, 368), (367, 368, 370, 369), (360, 372, 370), (369, 370, 372, 371), (360, 374, 372), (371, 372, 374, 373), (360, 376, 374), (373, 374, 376, 375), (360, 362, 376), (375, 376, 362, 361), (377, 381, 379), (378, 379, 381, 380), (377, 383, 381), (380, 381, 383, 382), (377, 385, 383), (382, 383, 385, 384), (377, 387, 385), (384, 385, 387, 386), (377, 389, 387), (386, 387, 389, 388), (377, 391, 389), (388, 389, 391, 390), (377, 393, 391), (390, 391, 393, 392), (377, 379, 393), (392, 393, 379, 378), (394, 396, 398), (395, 397, 398, 396), (394, 398, 400), (397, 399, 400, 398), (394, 400, 402), (399, 401, 402, 400), (394, 402, 404), (401, 403, 404, 402), (394, 404, 406), (403, 405, 406, 404), (394, 406, 408), (405, 407, 408, 406), (394, 408, 410), (407, 409, 410, 408), (394, 410, 396), (409, 395, 396, 410), (411, 413, 415), (412, 414, 415, 413), (411, 415, 417), (414, 416, 417, 415), (411, 417, 419), (416, 418, 419, 417), (411, 419, 421), (418, 420, 421, 419), (411, 421, 423), (420, 422, 423, 421), (411, 423, 425), (422, 424, 425, 423), (411, 425, 427), (424, 426, 427, 425), (411, 427, 413), (426, 412, 413, 427), (428, 430, 432), (429, 431, 432, 430), (428, 432, 434), (431, 433, 434, 432), (428, 434, 436), (433, 435, 436, 434), (428, 436, 438), (435, 437, 438, 436), (428, 438, 440), (437, 439, 440, 438), (428, 440, 442), (439, 441, 442, 440), (428, 442, 444), (441, 443, 444, 442), (428, 444, 430), (443, 429, 430, 444), (445, 447, 449), (446, 450, 448), (447, 448, 450, 449), (445, 449, 451), (446, 452, 450), (449, 450, 452, 451), (445, 451, 453), (446, 454, 452), (451, 452, 454, 453), (445, 453, 455), (446, 456, 454), (453, 454, 456, 455), (445, 455, 457), (446, 458, 456), (455, 456, 458, 457), (459, 461, 463), (460, 464, 462), (461, 462, 464, 463), (459, 463, 465), (460, 466, 464), (463, 464, 466, 465), (459, 465, 467), (460, 468, 466), (465, 466, 468, 467), (459, 467, 469), (460, 470, 468), (467, 468, 470, 469), (459, 469, 471), (460, 472, 470), (469, 470, 472, 471), (473, 477, 475), (474, 476, 478), (475, 477, 478, 476), (473, 479, 477), (474, 478, 480), (477, 479, 480, 478), (473, 481, 479), (474, 480, 482), (479, 481, 482, 480), (473, 483, 481), (474, 482, 484), (481, 483, 484, 482), (473, 485, 483), (474, 484, 486), (483, 485, 486, 484), (487, 491, 489), (488, 490, 492), (489, 491, 492, 490), (487, 493, 491), (488, 492, 494), (491, 493, 494, 492), (487, 495, 493), (488, 494, 496), (493, 495, 496, 494), (487, 497, 495), (488, 496, 498), (495, 497, 498, 496), (487, 499, 497), (488, 498, 500), (497, 499, 500, 498), (501, 505, 503), (502, 504, 506), (503, 505, 506, 504), (501, 507, 505), (502, 506, 508), (505, 507, 508, 506), (501, 509, 507), (502, 508, 510), (507, 509, 510, 508), (501, 511, 509), (502, 510, 512), (509, 511, 512, 510), (501, 513, 511), (502, 512, 514), (511, 513, 514, 512), (515, 517, 518, 516), (517, 521, 522, 518), (521, 519, 520, 522), (515, 523, 517), (518, 522, 525, 526), (521, 524, 519), (520, 525, 522), (518, 526, 516), (521, 517, 523, 524), (536, 528, 530, 537), (537, 530, 534, 539), (539, 534, 532, 541), (541, 532, 528, 536), (529, 533, 545, 543), (530, 528, 551, 552), (531, 542, 535, 527), (542, 541, 536, 535), (533, 540, 542, 531), (540, 539, 541, 542), (529, 538, 540, 533), (538, 537, 539, 540), (527, 535, 538, 529), (535, 536, 537, 538), (543, 545, 546, 544), (527, 529, 543, 544), (533, 531, 546, 545), (531, 527, 544, 546), (550, 549, 557, 558), (528, 532, 554, 551), (534, 530, 552, 553), (532, 534, 553, 554), (547, 548, 552, 551), (548, 549, 553, 552), (549, 550, 554, 553), (550, 547, 551, 554), (557, 556, 555, 558), (548, 547, 555, 556), (547, 550, 558, 555), (549, 548, 556, 557)])
me_cube.polygons.foreach_set('use_smooth', [True] * 509)
me_cube.polygons.foreach_set('material_index', [0, 0, 0, 0, 0, 0, 0, 0, 0, 0, 0, 0, 0, 0, 0, 0, 0, 0, 0, 0, 0, 0, 0, 0, 0, 0, 0, 0, 0, 0, 0, 0, 0, 0, 0, 0, 0, 0, 0, 0, 0, 0, 0, 0, 0, 0, 0, 0, 0, 0, 0, 0, 0, 0, 0, 0, 0, 0, 0, 0, 0, 0, 0, 0, 0, 0, 0, 0, 0, 0, 0, 0, 0, 0, 0, 0, 0, 0, 0, 0, 0, 0, 0, 0, 0, 0, 0, 0, 0, 0, 0, 0, 0, 0, 0, 0, 0, 0, 0, 0, 0, 0, 0, 0, 0, 0, 0, 0, 0, 0, 0, 0, 0, 0, 0, 0, 0, 0, 0, 0, 0, 0, 0, 0, 0, 0, 0, 0, 0, 0, 0, 0, 0, 0, 0, 0, 0, 0, 0, 0, 0, 0, 0, 0, 0, 0, 0, 0, 0, 0, 0, 0, 0, 0, 0, 0, 0, 0, 0, 0, 0, 0, 0, 0, 0, 0, 0, 0, 0, 0, 0, 0, 0, 0, 0, 0, 0, 0, 0, 0, 0, 0, 0, 0, 0, 0, 0, 0, 0, 0, 0, 0, 0, 0, 0, 0, 0, 0, 0, 0, 0, 0, 0, 0, 0, 0, 0, 0, 0, 0, 0, 0, 0, 0, 0, 0, 0, 0, 0, 0, 0, 0, 0, 0, 0, 0, 0, 0, 0, 0, 0, 0, 0, 0, 0, 0, 0, 0, 0, 0, 0, 0, 0, 0, 0, 0, 0, 0, 0, 0, 0, 0, 0, 0, 0, 0, 0, 0, 0, 0, 0, 0, 0, 0, 0, 0, 0, 0, 0, 0, 0, 0, 0, 0, 0, 1, 1, 1, 1, 1, 1, 1, 1, 1, 1, 1, 1, 1, 1, 1, 1, 1, 1, 1, 1, 1, 1, 1, 1, 1, 1, 1, 1, 1, 1, 0, 0, 0, 0, 0, 0, 0, 0, 0, 0, 0, 0, 0, 0, 0, 0, 0, 0, 0, 0, 0, 0, 0, 0, 0, 0, 0, 0, 0, 0, 0, 0, 0, 0, 0, 0, 0, 0, 0, 0, 0, 0, 0, 0, 0, 0, 0, 0, 0, 0, 0, 0, 0, 0, 0, 0, 0, 0, 0, 0, 0, 0, 0, 0, 0, 0, 0, 0, 0, 0, 0, 0, 0, 0, 0, 0, 0, 0, 0, 0, 0, 0, 0, 0, 0, 0, 0, 0, 0, 0, 0, 0, 0, 0, 0, 0, 0, 0, 0, 0, 0, 0, 0, 0, 0, 0, 0, 0, 0, 0, 0, 0, 0, 0, 0, 0, 0, 0, 0, 0, 0, 0, 0, 0, 0, 0, 0, 0, 0, 0, 0, 0, 0, 0, 0, 0, 0, 0, 0, 0, 0, 0, 0, 0, 0, 0, 0, 0, 0, 0, 0, 0, 0, 0, 0, 0, 0, 0, 0, 0, 0, 0, 0, 0, 0, 0, 0, 0, 0, 0, 0, 0, 0, 0, 2, 2, 2, 2, 2, 2, 2, 2, 2, 2, 2, 2, 2, 2, 2, 2, 2, 2, 2, 2, 2, 2, 2, 2, 2, 2, 2, 2, 2, 2])
_uv = me_cube.uv_layers.new(name='UVMap')
_uv.uv.foreach_set('vector', [0.7094, 0.5782, 0.8094, 0.5622, 0.8146, 0.6003, 0.7131, 0.6293, 0.6144, 0.1114, 0.7127, 0.1308, 0.7127, 0.2342, 0.6144, 0.2535, 0.0074, 0.4439, 0.05432, 0.4079, 0.0576, 0.6196, 0.009585, 0.585, 0.1151, 0.007892, 0.1582, 0.06532, 0.0074, 0.06532, 0.0074, 0.007891, 0.1582, 0.2597, 0.1582, 0.3104, 0.007405, 0.3104, 0.03971, 0.2597, 0.6462, 0.3576, 0.6232, 0.303, 0.7191, 0.2701, 0.7367, 0.3118, 0.6144, 0.1114, 0.6232, 0.06196, 0.7191, 0.09483, 0.7127, 0.1308, 0.114, 0.6187, 0.0576, 0.6196, 0.05432, 0.4079, 0.1108, 0.407, 0.7094, 0.5782, 0.6007, 0.582, 0.5997, 0.4351, 0.7076, 0.4381, 0.6007, 0.582, 0.428, 0.5802, 0.4261, 0.4386, 0.5997, 0.4351, 0.428, 0.5802, 0.3726, 0.5831, 0.3717, 0.4368, 0.4261, 0.4386, 0.3726, 0.5831, 0.2681, 0.5785, 0.2649, 0.4434, 0.3717, 0.4368, 0.0397, 0.1161, 0.0074, 0.06532, 0.1582, 0.06532, 0.1582, 0.1161, 0.1509, 0.6487, 0.1868, 0.6846, 0.1868, 0.8281, 0.1509, 0.864, 0.2658, 0.1161, 0.2658, 0.06533, 0.4166, 0.06535, 0.4166, 0.1161, 0.5102, 0.7999, 0.7255, 0.7999, 0.7255, 0.8286, 0.5102, 0.8286, 0.007407, 0.3679, 0.007405, 0.3104, 0.1582, 0.3104, 0.1151, 0.3679, 0.1151, 0.3679, 0.1582, 0.3104, 0.2658, 0.3104, 0.2659, 0.3678, 0.2659, 0.3678, 0.2658, 0.3104, 0.4166, 0.3104, 0.4166, 0.3678, 0.4166, 0.3678, 0.4166, 0.3104, 0.4453, 0.3104, 0.5996, 0.2589, 0.5995, 0.3091, 0.4919, 0.3103, 0.492, 0.2596, 0.7255, 0.7133, 0.5102, 0.7133, 0.5102, 0.6846, 0.7255, 0.6846, 0.4166, 0.2596, 0.4166, 0.3104, 0.2658, 0.3104, 0.2658, 0.2597, 0.1509, 0.6487, 0.1509, 0.864, 0.04329, 0.864, 0.04329, 0.6487, 0.5996, 0.0074, 0.5995, 0.0666, 0.4919, 0.06542, 0.492, 0.008023, 0.4919, 0.3103, 0.492, 0.3677, 0.4632, 0.3103, 0.4166, 0.007931, 0.4166, 0.06535, 0.2658, 0.06533, 0.2658, 0.007903, 0.2658, 0.007903, 0.2658, 0.06533, 0.1582, 0.06532, 0.1151, 0.007892, 0.7076, 0.4381, 0.5997, 0.4351, 0.5997, 0.3831, 0.711, 0.3866, 0.5997, 0.4351, 0.4261, 0.4386, 0.5214, 0.3841, 0.5997, 0.3831, 0.4261, 0.4386, 0.3686, 0.3914, 0.5214, 0.3841, 0.3717, 0.4368, 0.2649, 0.4434, 0.2166, 0.4054, 0.3686, 0.3914, 0.0397, 0.1161, 0.1582, 0.1161, 0.1582, 0.2597, 0.03971, 0.2597, 0.04329, 0.6487, 0.04329, 0.864, 0.0074, 0.8281, 0.0074, 0.6846, 0.2658, 0.1161, 0.4166, 0.1161, 0.4166, 0.2596, 0.2658, 0.2597, 0.5102, 0.7999, 0.5461, 0.764, 0.6896, 0.764, 0.7255, 0.7999, 0.2166, 0.4054, 0.2649, 0.4434, 0.2681, 0.5785, 0.2199, 0.6171, 0.2681, 0.5785, 0.3726, 0.5831, 0.3705, 0.6283, 0.2199, 0.6171, 0.428, 0.5802, 0.3705, 0.6283, 0.3726, 0.5831, 0.428, 0.5802, 0.6007, 0.582, 0.6013, 0.6339, 0.5234, 0.6336, 0.2199, 0.6171, 0.114, 0.6187, 0.1108, 0.407, 0.2166, 0.4054, 0.5102, 0.8286, 0.7255, 0.8286, 0.6896, 0.8645, 0.5461, 0.8645, 0.4452, 0.1161, 0.4632, 0.1161, 0.4632, 0.2596, 0.4452, 0.2596, 0.5102, 0.7133, 0.7255, 0.7133, 0.6896, 0.7492, 0.5461, 0.7492, 0.4632, 0.2596, 0.4632, 0.3103, 0.4453, 0.3104, 0.4452, 0.2596, 0.6896, 0.6487, 0.7255, 0.6846, 0.5102, 0.6846, 0.5461, 0.6487, 0.4452, 0.1161, 0.4452, 0.06538, 0.4632, 0.06538, 0.4632, 0.1161, 0.492, 0.3677, 0.4166, 0.3678, 0.4453, 0.3104, 0.4632, 0.3103, 0.4166, 0.007931, 0.492, 0.008023, 0.4632, 0.06538, 0.4452, 0.06538, 0.4452, 0.06538, 0.4166, 0.06535, 0.4166, 0.007931, 0.492, 0.008023, 0.4919, 0.06542, 0.4632, 0.06538, 0.8294, 0.7425, 0.8552, 0.7167, 0.8552, 0.8717, 0.8294, 0.8459, 0.8552, 0.7167, 0.9004, 0.7167, 0.9004, 0.8717, 0.8552, 0.8717, 0.9263, 0.7425, 0.9263, 0.8459, 0.9004, 0.8717, 0.9004, 0.7167, 0.9551, 0.7448, 0.9569, 0.7203, 0.967, 0.7167, 0.9551, 0.7448, 0.9411, 0.7448, 0.9569, 0.7203, 0.9551, 0.8884, 0.967, 0.9166, 0.9569, 0.9129, 0.8146, 0.8322, 0.8146, 0.8614, 0.7694, 0.8614, 0.7694, 0.8322, 0.7694, 0.6887, 0.7694, 0.6595, 0.8146, 0.6595, 0.8146, 0.6887, 0.8146, 0.8322, 0.7694, 0.8322, 0.7694, 0.6887, 0.8146, 0.6887, 0.9551, 0.7448, 0.9551, 0.8884, 0.9411, 0.8884, 0.9411, 0.7448, 0.9551, 0.8884, 0.9569, 0.9129, 0.9411, 0.8884, 0.9672, 0.03558, 0.9689, 0.01101, 0.9791, 0.0074, 0.7694, 0.6487, 0.8146, 0.6487, 0.8146, 0.6595, 0.7694, 0.6595, 0.9672, 0.03558, 0.9672, 0.1791, 0.9531, 0.1791, 0.9531, 0.03558, 0.9672, 0.03558, 0.9531, 0.03558, 0.9689, 0.01101, 0.9672, 0.1791, 0.9689, 0.2037, 0.9531, 0.1791, 0.8146, 0.8722, 0.7694, 0.8722, 0.7694, 0.8614, 0.8146, 0.8614, 0.9689, 0.2037, 0.9672, 0.1791, 0.9791, 0.2073, 0.8099, 0.4535, 0.7076, 0.4381, 0.711, 0.3866, 0.8146, 0.4147, 0.7367, 0.05317, 0.7191, 0.09483, 0.6232, 0.06196, 0.6462, 0.0074, 0.7127, 0.2342, 0.7191, 0.2701, 0.6232, 0.303, 0.6144, 0.2535, 0.8094, 0.5622, 0.7094, 0.5782, 0.7076, 0.4381, 0.8099, 0.4535, 0.492, 0.1161, 0.4919, 0.06542, 0.5995, 0.0666, 0.5996, 0.1168, 0.492, 0.3677, 0.4919, 0.3103, 0.5995, 0.3091, 0.5996, 0.3683, 0.492, 0.1161, 0.5996, 0.1168, 0.5996, 0.2589, 0.492, 0.2596, 0.6007, 0.582, 0.7094, 0.5782, 0.7131, 0.6293, 0.6013, 0.6339, 0.4979, 0.6728, 0.4979, 0.7163, 0.3486, 0.7163, 0.3486, 0.6728, 0.4979, 0.7163, 0.4979, 0.7697, 0.3486, 0.7697, 0.3486, 0.7163, 0.4979, 0.8112, 0.4979, 0.8346, 0.3486, 0.8346, 0.3486, 0.8112, 0.4979, 0.7697, 0.4979, 0.8112, 0.3486, 0.8112, 0.3486, 0.7697, 0.4979, 0.6492, 0.4979, 0.6728, 0.3486, 0.6728, 0.3486, 0.6492, 0.4228, 0.8497, 0.4228, 0.8683, 0.3474, 0.8683, 0.3474, 0.8497, 0.4228, 0.8683, 0.4228, 0.887, 0.3474, 0.887, 0.3474, 0.8683, 0.4228, 0.887, 0.4228, 0.9164, 0.3474, 0.9164, 0.3474, 0.887, 0.4228, 0.9164, 0.4228, 0.935, 0.3474, 0.935, 0.3474, 0.9164, 0.4228, 0.935, 0.4228, 0.9536, 0.3474, 0.9536, 0.3474, 0.935, 0.9319, 0.6698, 0.9006, 0.6698, 0.9011, 0.6224, 0.9321, 0.6224, 0.8323, 0.6459, 0.8322, 0.6091, 0.8667, 0.6146, 0.8668, 0.6403, 0.8541, 0.6972, 0.8323, 0.6459, 0.8668, 0.6403, 0.882, 0.6763, 0.8945, 0.5806, 0.9388, 0.5806, 0.9321, 0.6224, 0.9011, 0.6224, 0.8322, 0.6091, 0.8541, 0.5578, 0.882, 0.5787, 0.8667, 0.6146, 0.8294, 0.908, 0.8294, 0.8865, 0.8357, 0.8906, 0.8647, 0.908, 0.8583, 0.8906, 0.8647, 0.8865, 0.4739, 0.901, 0.4631, 0.901, 0.4631, 0.8935, 0.4739, 0.8935, 0.8294, 0.908, 0.8357, 0.8906, 0.8396, 0.9014, 0.8647, 0.908, 0.8544, 0.9014, 0.8583, 0.8906, 0.4739, 0.8935, 0.4631, 0.8935, 0.4631, 0.882, 0.4739, 0.882, 0.8294, 0.908, 0.8396, 0.9014, 0.8396, 0.9147, 0.8647, 0.908, 0.8544, 0.9147, 0.8544, 0.9014, 0.4739, 0.882, 0.4631, 0.882, 0.4631, 0.8687, 0.4739, 0.8687, 0.8294, 0.908, 0.8396, 0.9147, 0.8357, 0.9254, 0.8647, 0.908, 0.8583, 0.9254, 0.8544, 0.9147, 0.4739, 0.8687, 0.4631, 0.8687, 0.4631, 0.8573, 0.4739, 0.8573, 0.8294, 0.908, 0.8357, 0.9254, 0.8294, 0.9296, 0.8647, 0.908, 0.8647, 0.9296, 0.8583, 0.9254, 0.4739, 0.8573, 0.4631, 0.8573, 0.4631, 0.8497, 0.4739, 0.8497, 0.7577, 0.04412, 0.7721, 0.02456, 0.7852, 0.03101, 0.7758, 0.04876, 0.7928, 0.01199, 0.8157, 0.0074, 0.7988, 0.01726, 0.7515, 0.06692, 0.7577, 0.04412, 0.7758, 0.04876, 0.7712, 0.06911, 0.7721, 0.02456, 0.7928, 0.01199, 0.7988, 0.01726, 0.7852, 0.03101, 0.7712, 0.06911, 0.7758, 0.04876, 0.8013, 0.05082, 0.7997, 0.07073, 0.7852, 0.03101, 0.7988, 0.01726, 0.8096, 0.01944, 0.8047, 0.03341, 0.7758, 0.04876, 0.7852, 0.03101, 0.8047, 0.03341, 0.8013, 0.05082, 0.7988, 0.01726, 0.8157, 0.0074, 0.8096, 0.01944, 0.8013, 0.05082, 0.8047, 0.03341, 0.827, 0.0332, 0.8305, 0.05055, 0.8096, 0.01944, 0.8157, 0.0074, 0.822, 0.01936, 0.7997, 0.07073, 0.8013, 0.05082, 0.8305, 0.05055, 0.8322, 0.07057, 0.8047, 0.03341, 0.8096, 0.01944, 0.822, 0.01936, 0.827, 0.0332, 0.8305, 0.05055, 0.827, 0.0332, 0.8465, 0.03066, 0.856, 0.04834, 0.822, 0.01936, 0.8157, 0.0074, 0.8327, 0.01706, 0.8322, 0.07057, 0.8305, 0.05055, 0.856, 0.04834, 0.8607, 0.0687, 0.827, 0.0332, 0.822, 0.01936, 0.8327, 0.01706, 0.8465, 0.03066, 0.8607, 0.0687, 0.856, 0.04834, 0.874, 0.04356, 0.8804, 0.06636, 0.8465, 0.03066, 0.8327, 0.01706, 0.8387, 0.01173, 0.8595, 0.02409, 0.7526, 0.2226, 0.7515, 0.06692, 0.7712, 0.06911, 0.772, 0.2202, 0.856, 0.04834, 0.8465, 0.03066, 0.8595, 0.02409, 0.874, 0.04356, 0.8327, 0.01706, 0.8157, 0.0074, 0.8387, 0.01173, 0.8168, 0.281, 0.8336, 0.2712, 0.8396, 0.2764, 0.8336, 0.2712, 0.8471, 0.2575, 0.8601, 0.2639, 0.8396, 0.2764, 0.8471, 0.2575, 0.8564, 0.2399, 0.8743, 0.2445, 0.8601, 0.2639, 0.8564, 0.2399, 0.8611, 0.2197, 0.8804, 0.222, 0.8743, 0.2445, 0.8106, 0.2691, 0.8056, 0.2554, 0.8277, 0.2551, 0.8229, 0.269, 0.8168, 0.281, 0.8106, 0.2691, 0.8229, 0.269, 0.8311, 0.2379, 0.8327, 0.2181, 0.8611, 0.2197, 0.8564, 0.2399, 0.8229, 0.269, 0.8277, 0.2551, 0.8471, 0.2575, 0.8336, 0.2712, 0.8021, 0.2381, 0.8004, 0.2183, 0.8327, 0.2181, 0.8311, 0.2379, 0.8056, 0.2554, 0.8021, 0.2381, 0.8311, 0.2379, 0.8277, 0.2551, 0.8168, 0.281, 0.8229, 0.269, 0.8336, 0.2712, 0.8277, 0.2551, 0.8311, 0.2379, 0.8564, 0.2399, 0.8471, 0.2575, 0.8168, 0.281, 0.7999, 0.2714, 0.8106, 0.2691, 0.7733, 0.2644, 0.7589, 0.2451, 0.7768, 0.2403, 0.7862, 0.2579, 0.7589, 0.2451, 0.7526, 0.2226, 0.772, 0.2202, 0.7768, 0.2403, 0.7999, 0.2714, 0.7862, 0.2579, 0.8056, 0.2554, 0.8106, 0.2691, 0.7768, 0.2403, 0.772, 0.2202, 0.8004, 0.2183, 0.8021, 0.2381, 0.8168, 0.281, 0.794, 0.2767, 0.7999, 0.2714, 0.794, 0.2767, 0.7733, 0.2644, 0.7862, 0.2579, 0.7999, 0.2714, 0.7862, 0.2579, 0.7768, 0.2403, 0.8021, 0.2381, 0.8056, 0.2554, 0.7712, 0.06911, 0.7997, 0.07073, 0.8004, 0.2183, 0.772, 0.2202, 0.8322, 0.07057, 0.8327, 0.2181, 0.8004, 0.2183, 0.7997, 0.07073, 0.8607, 0.0687, 0.8611, 0.2197, 0.8327, 0.2181, 0.8322, 0.07057, 0.8607, 0.0687, 0.8804, 0.06636, 0.8804, 0.222, 0.8611, 0.2197, 0.4261, 0.4386, 0.3717, 0.4368, 0.3686, 0.3914, 0.428, 0.5802, 0.5234, 0.6336, 0.3705, 0.6283, 0.8075, 0.2958, 0.823, 0.3113, 0.7515, 0.3113, 0.767, 0.2958, 0.823, 0.3113, 0.823, 0.3384, 0.7515, 0.3384, 0.7515, 0.3113, 0.8075, 0.3539, 0.767, 0.3539, 0.7515, 0.3384, 0.823, 0.3384, 0.5812, 0.9438, 0.5593, 0.9438, 0.5593, 0.8793, 0.5812, 0.8793, 0.6436, 0.9438, 0.6217, 0.9438, 0.6217, 0.8793, 0.6436, 0.8793, 0.5593, 0.9438, 0.5321, 0.9438, 0.5321, 0.8793, 0.5593, 0.8793, 0.6217, 0.9438, 0.5812, 0.9438, 0.5812, 0.8793, 0.6217, 0.8793, 0.7331, 0.9438, 0.6926, 0.9438, 0.6926, 0.8793, 0.7331, 0.8793, 0.6707, 0.9438, 0.6436, 0.9438, 0.6436, 0.8793, 0.6707, 0.8793, 0.6926, 0.9438, 0.6707, 0.9438, 0.6707, 0.8793, 0.6926, 0.8793, 0.5321, 0.9438, 0.5102, 0.9438, 0.5102, 0.8793, 0.5321, 0.8793, 0.2522, 0.9192, 0.2423, 0.9151, 0.2481, 0.9092, 0.4483, 0.9156, 0.4376, 0.9156, 0.4376, 0.9074, 0.4483, 0.9074, 0.2522, 0.9192, 0.2423, 0.9233, 0.2423, 0.9151, 0.4483, 0.9074, 0.4376, 0.9074, 0.4376, 0.8992, 0.4483, 0.8992, 0.2522, 0.9192, 0.2481, 0.9291, 0.2423, 0.9233, 0.4483, 0.8992, 0.4376, 0.8992, 0.4376, 0.8909, 0.4483, 0.8909, 0.2522, 0.9192, 0.2563, 0.9291, 0.2481, 0.9291, 0.4483, 0.8909, 0.4376, 0.8909, 0.4376, 0.8827, 0.4483, 0.8827, 0.2522, 0.9192, 0.2622, 0.9233, 0.2563, 0.9291, 0.4483, 0.8827, 0.4376, 0.8827, 0.4376, 0.8744, 0.4483, 0.8744, 0.2522, 0.9192, 0.2622, 0.9151, 0.2622, 0.9233, 0.4483, 0.8744, 0.4376, 0.8744, 0.4376, 0.8662, 0.4483, 0.8662, 0.2522, 0.9192, 0.2563, 0.9092, 0.2622, 0.9151, 0.4483, 0.8662, 0.4376, 0.8662, 0.4376, 0.858, 0.4483, 0.858, 0.2522, 0.9192, 0.2481, 0.9092, 0.2563, 0.9092, 0.4483, 0.858, 0.4376, 0.858, 0.4376, 0.8497, 0.4483, 0.8497, 0.9383, 0.2282, 0.8952, 0.2282, 0.8952, 0.213, 0.9383, 0.213, 0.9383, 0.213, 0.8952, 0.213, 0.8952, 0.06229, 0.9383, 0.06229, 0.9383, 0.06229, 0.8952, 0.06229, 0.8952, 0.0074, 0.9383, 0.0074, 0.7546, 0.864, 0.7438, 0.8532, 0.7546, 0.8532, 0.9818, 0.7274, 0.9926, 0.7274, 0.9926, 0.8782, 0.9818, 0.8782, 0.7438, 0.7025, 0.7546, 0.6487, 0.7546, 0.7025, 0.9926, 0.932, 0.9818, 0.8782, 0.9926, 0.8782, 0.9818, 0.7274, 0.9926, 0.7167, 0.9926, 0.7274, 0.7438, 0.7025, 0.7546, 0.7025, 0.7546, 0.8532, 0.7438, 0.8532, 0.3176, 0.7716, 0.3181, 0.7924, 0.2747, 0.7908, 0.2742, 0.7709, 0.224, 0.7191, 0.2185, 0.7506, 0.2052, 0.7506, 0.2104, 0.7147, 0.2747, 0.7908, 0.2753, 0.8169, 0.2223, 0.823, 0.2178, 0.7905, 0.275, 0.7256, 0.2746, 0.7513, 0.2185, 0.7506, 0.224, 0.7191, 0.275, 0.7091, 0.275, 0.7256, 0.224, 0.7191, 0.229, 0.7026, 0.2742, 0.7709, 0.2747, 0.7908, 0.2178, 0.7905, 0.217, 0.7704, 0.3087, 0.7046, 0.3153, 0.7219, 0.275, 0.7256, 0.275, 0.7091, 0.3153, 0.7219, 0.318, 0.7509, 0.2746, 0.7513, 0.275, 0.7256, 0.3181, 0.7924, 0.316, 0.8213, 0.2753, 0.8169, 0.2747, 0.7908, 0.2746, 0.7513, 0.2742, 0.7709, 0.217, 0.7704, 0.2185, 0.7506, 0.318, 0.7509, 0.3176, 0.7716, 0.2742, 0.7709, 0.2746, 0.7513, 0.316, 0.8213, 0.3099, 0.838, 0.2752, 0.8339, 0.2753, 0.8169, 0.9656, 0.3831, 0.98, 0.3831, 0.98, 0.4219, 0.9656, 0.4219, 0.2753, 0.8169, 0.2752, 0.8339, 0.2275, 0.8404, 0.2223, 0.823, 0.9656, 0.4219, 0.98, 0.4219, 0.98, 0.4736, 0.9656, 0.4736, 0.229, 0.7026, 0.224, 0.7191, 0.2104, 0.7147, 0.218, 0.6965, 0.2223, 0.823, 0.2275, 0.8404, 0.2159, 0.8469, 0.2081, 0.8272, 0.217, 0.7704, 0.2178, 0.7905, 0.2043, 0.7899, 0.2016, 0.7701, 0.2185, 0.7506, 0.217, 0.7704, 0.2016, 0.7701, 0.2052, 0.7506, 0.2159, 0.8469, 0.2275, 0.8404, 0.2289, 0.8699, 0.217, 0.8766, 0.2178, 0.7905, 0.2223, 0.823, 0.2081, 0.8272, 0.2043, 0.7899, 0.8613, 0.3574, 0.8383, 0.3501, 0.8977, 0.3406, 0.8378, 0.326, 0.8641, 0.2958, 0.8383, 0.3501, 0.8641, 0.2958, 0.8865, 0.3023, 0.8383, 0.3501, 0.8977, 0.3406, 0.8383, 0.3501, 0.8977, 0.3172, 0.8977, 0.3172, 0.8383, 0.3501, 0.8865, 0.3023, 0.3176, 0.7716, 0.318, 0.7509, 0.3326, 0.7519, 0.3318, 0.7716, 0.3099, 0.838, 0.316, 0.8213, 0.3317, 0.8264, 0.3236, 0.854, 0.3153, 0.7219, 0.3087, 0.7046, 0.3224, 0.6881, 0.3313, 0.7163, 0.3181, 0.7924, 0.3176, 0.7716, 0.3318, 0.7716, 0.3326, 0.7912, 0.3099, 0.838, 0.3236, 0.854, 0.3255, 0.8825, 0.313, 0.8772, 0.316, 0.8213, 0.3181, 0.7924, 0.3326, 0.7912, 0.3317, 0.8264, 0.318, 0.7509, 0.3153, 0.7219, 0.3313, 0.7163, 0.3326, 0.7519, 0.217, 0.8766, 0.2289, 0.8699, 0.2441, 0.8824, 0.2407, 0.8941, 0.313, 0.8772, 0.3255, 0.8825, 0.2906, 0.8944, 0.2867, 0.8836, 0.3224, 0.6881, 0.3087, 0.7046, 0.3114, 0.665, 0.3237, 0.6594, 0.1642, 0.8795, 0.1642, 0.8982, 0.1319, 0.8982, 0.1319, 0.8795, 0.9656, 0.4736, 0.98, 0.4736, 0.98, 0.5059, 0.9656, 0.5059, 0.2016, 0.9254, 0.2016, 0.9103, 0.2145, 0.9109, 0.98, 0.6452, 0.9656, 0.6452, 0.9656, 0.6021, 0.98, 0.6021, 0.229, 0.7026, 0.218, 0.6965, 0.2186, 0.6681, 0.2301, 0.6743, 0.98, 0.527, 0.98, 0.5726, 0.9656, 0.5726, 0.9656, 0.527, 0.1319, 0.8795, 0.1319, 0.8982, 0.1003, 0.8982, 0.1003, 0.8795, 0.2301, 0.6743, 0.2186, 0.6681, 0.2408, 0.6507, 0.2445, 0.6619, 0.9656, 0.5059, 0.98, 0.5059, 0.98, 0.527, 0.9656, 0.527, 0.2441, 0.8824, 0.2867, 0.8836, 0.2906, 0.8944, 0.2407, 0.8941, 0.98, 0.6021, 0.9656, 0.6021, 0.9656, 0.5726, 0.98, 0.5726, 0.3237, 0.6594, 0.3114, 0.665, 0.2855, 0.6594, 0.289, 0.6487, 0.0074, 0.8989, 0.0074, 0.8788, 0.04704, 0.8788, 0.04704, 0.8989, 0.1003, 0.8795, 0.1003, 0.8982, 0.04704, 0.8989, 0.04704, 0.8788, 0.2408, 0.6507, 0.289, 0.6487, 0.2855, 0.6594, 0.2445, 0.6619, 0.9114, 0.2689, 0.8952, 0.2689, 0.8969, 0.256, 0.9189, 0.3238, 0.9189, 0.3368, 0.9125, 0.3368, 0.9125, 0.3238, 0.771, 0.8999, 0.7855, 0.887, 0.7855, 0.9128, 0.9189, 0.2958, 0.9189, 0.3108, 0.9125, 0.3108, 0.9125, 0.2958, 0.9189, 0.3368, 0.9189, 0.3529, 0.9125, 0.3529, 0.9125, 0.3368, 0.4952, 0.8789, 0.4952, 0.8918, 0.4887, 0.8918, 0.4887, 0.8789, 0.8811, 0.8994, 0.8956, 0.8865, 0.8956, 0.9123, 0.4952, 0.8497, 0.4952, 0.8659, 0.4887, 0.8659, 0.4887, 0.8497, 0.4952, 0.8918, 0.4952, 0.9069, 0.4887, 0.9069, 0.4887, 0.8918, 0.8003, 0.887, 0.8132, 0.887, 0.8122, 0.8999, 0.179, 0.9047, 0.179, 0.8917, 0.1854, 0.8917, 0.1854, 0.9047, 0.9115, 0.8994, 0.9233, 0.8865, 0.9233, 0.9123, 0.179, 0.9306, 0.179, 0.9177, 0.1854, 0.9177, 0.1854, 0.9306, 0.179, 0.8917, 0.179, 0.8788, 0.1854, 0.8788, 0.1854, 0.8917, 0.179, 0.9177, 0.179, 0.9047, 0.1854, 0.9047, 0.1854, 0.9177, 0.8132, 0.9128, 0.8003, 0.9128, 0.8122, 0.8999, 0.8003, 0.9128, 0.8003, 0.887, 0.8122, 0.8999, 0.9233, 0.9123, 0.9104, 0.9123, 0.9115, 0.8994, 0.9115, 0.8994, 0.9104, 0.8865, 0.9233, 0.8865, 0.4952, 0.8659, 0.4952, 0.8789, 0.4887, 0.8789, 0.4887, 0.8659, 0.9189, 0.3108, 0.9189, 0.3238, 0.9125, 0.3238, 0.9125, 0.3108, 0.2275, 0.9092, 0.2275, 0.9254, 0.2145, 0.9109, 0.2275, 0.9254, 0.2016, 0.9254, 0.2145, 0.9109, 0.8963, 0.243, 0.9114, 0.243, 0.8969, 0.256, 0.9114, 0.243, 0.9114, 0.2689, 0.8969, 0.256, 0.7855, 0.9128, 0.7704, 0.9128, 0.771, 0.8999, 0.771, 0.8999, 0.7694, 0.887, 0.7855, 0.887, 0.8956, 0.9123, 0.8795, 0.9123, 0.8811, 0.8994, 0.8811, 0.8994, 0.8805, 0.8865, 0.8956, 0.8865, 0.8513, 0.4054, 0.9289, 0.4054, 0.9289, 0.5088, 0.8513, 0.5088, 0.8294, 0.5145, 0.8294, 0.3997, 0.8513, 0.4054, 0.8513, 0.5088, 0.847, 0.3831, 0.9332, 0.3831, 0.9289, 0.4054, 0.8513, 0.4054, 0.9508, 0.3997, 0.9508, 0.5145, 0.9289, 0.5088, 0.9289, 0.4054, 0.9332, 0.5311, 0.847, 0.5311, 0.8513, 0.5088, 0.9289, 0.5088, 0.07783, 0.5, 0.03724, 0.5, 0.03724, 0.2564, 0.07783, 0.2564, 0.07783, 0.2564, 0.03724, 0.2564, 0.03724, 0.01289, 0.07783, 0.01289, 0.07783, 0.9871, 0.03724, 0.9871, 0.03724, 0.7436, 0.07783, 0.7436, 0.07783, 0.7436, 0.03724, 0.7436, 0.03724, 0.5, 0.07783, 0.5, 0.2808, 0.2564, 0.2808, 0.01289, 0.3052, 0.01289, 0.3052, 0.2564, 0.03724, 0.2564, 0.03724, 0.5, 0.01289, 0.5, 0.01289, 0.2564, 0.2808, 0.7436, 0.2646, 0.7436, 0.2646, 0.5, 0.2808, 0.5, 0.2646, 0.7436, 0.07783, 0.7436, 0.07783, 0.5, 0.2646, 0.5, 0.2808, 0.9871, 0.2646, 0.9871, 0.2646, 0.7436, 0.2808, 0.7436, 0.2646, 0.9871, 0.07783, 0.9871, 0.07783, 0.7436, 0.2646, 0.7436, 0.2808, 0.2564, 0.2646, 0.2564, 0.2646, 0.01289, 0.2808, 0.01289, 0.2646, 0.2564, 0.07783, 0.2564, 0.07783, 0.01289, 0.2646, 0.01289, 0.2808, 0.5, 0.2646, 0.5, 0.2646, 0.2564, 0.2808, 0.2564, 0.2646, 0.5, 0.07783, 0.5, 0.07783, 0.2564, 0.2646, 0.2564, 0.5745, 0.3066, 0.5745, 0.5501, 0.3309, 0.5501, 0.3309, 0.3066, 0.2808, 0.5, 0.2808, 0.2564, 0.3052, 0.2564, 0.3052, 0.5, 0.2808, 0.9871, 0.2808, 0.7436, 0.3052, 0.7436, 0.3052, 0.9871, 0.2808, 0.7436, 0.2808, 0.5, 0.3052, 0.5, 0.3052, 0.7436, 0.5988, 0.07378, 0.5988, 0.2199, 0.538, 0.2199, 0.538, 0.07378, 0.03724, 0.5, 0.03724, 0.7436, 0.01289, 0.7436, 0.01289, 0.5, 0.03724, 0.01289, 0.03724, 0.2564, 0.01289, 0.2564, 0.01289, 0.01289, 0.03724, 0.7436, 0.03724, 0.9871, 0.01289, 0.9871, 0.01289, 0.7436, 0.5258, 0.7707, 0.5258, 0.6246, 0.5745, 0.5759, 0.5745, 0.8195, 0.5258, 0.6246, 0.3796, 0.6246, 0.3309, 0.5759, 0.5745, 0.5759, 0.3796, 0.6246, 0.3796, 0.7707, 0.3309, 0.8195, 0.3309, 0.5759, 0.3796, 0.7707, 0.5258, 0.7707, 0.5745, 0.8195, 0.3309, 0.8195, 0.538, 0.2199, 0.3918, 0.2199, 0.3918, 0.07378, 0.538, 0.07378, 0.3309, 0.2199, 0.3309, 0.07378, 0.3918, 0.07378, 0.3918, 0.2199, 0.3918, 0.01289, 0.538, 0.01289, 0.538, 0.07378, 0.3918, 0.07378, 0.538, 0.2808, 0.3918, 0.2808, 0.3918, 0.2199, 0.538, 0.2199, 0.8322, 0.6091, 0.8667, 0.6146, 0.882, 0.5787, 0.8541, 0.5578, 0.8945, 0.5806, 0.9011, 0.6224, 0.9321, 0.6224, 0.9388, 0.5806, 0.8541, 0.6972, 0.882, 0.6763, 0.8668, 0.6403, 0.8323, 0.6459, 0.8323, 0.6459, 0.8668, 0.6403, 0.8667, 0.6146, 0.8322, 0.6091, 0.9319, 0.6698, 0.9321, 0.6224, 0.9011, 0.6224, 0.9006, 0.6698, 0.4228, 0.8497, 0.3474, 0.8497, 0.3474, 0.8683, 0.4228, 0.8683, 0.4228, 0.8683, 0.3474, 0.8683, 0.3474, 0.887, 0.4228, 0.887, 0.4228, 0.887, 0.3474, 0.887, 0.3474, 0.9164, 0.4228, 0.9164, 0.4228, 0.9164, 0.3474, 0.9164, 0.3474, 0.935, 0.4228, 0.935, 0.4228, 0.935, 0.3474, 0.935, 0.3474, 0.9536, 0.4228, 0.9536, 0.2522, 0.9192, 0.2423, 0.9151, 0.2481, 0.9092, 0.4483, 0.9156, 0.4376, 0.9156, 0.4376, 0.9074, 0.4483, 0.9074, 0.2522, 0.9192, 0.2423, 0.9233, 0.2423, 0.9151, 0.4483, 0.9074, 0.4376, 0.9074, 0.4376, 0.8992, 0.4483, 0.8992, 0.2522, 0.9192, 0.2481, 0.9291, 0.2423, 0.9233, 0.4483, 0.8992, 0.4376, 0.8992, 0.4376, 0.8909, 0.4483, 0.8909, 0.2522, 0.9192, 0.2563, 0.9291, 0.2481, 0.9291, 0.4483, 0.8909, 0.4376, 0.8909, 0.4376, 0.8827, 0.4483, 0.8827, 0.2522, 0.9192, 0.2622, 0.9233, 0.2563, 0.9291, 0.4483, 0.8827, 0.4376, 0.8827, 0.4376, 0.8744, 0.4483, 0.8744, 0.2522, 0.9192, 0.2622, 0.9151, 0.2622, 0.9233, 0.4483, 0.8744, 0.4376, 0.8744, 0.4376, 0.8662, 0.4483, 0.8662, 0.2522, 0.9192, 0.2563, 0.9092, 0.2622, 0.9151, 0.4483, 0.8662, 0.4376, 0.8662, 0.4376, 0.858, 0.4483, 0.858, 0.2522, 0.9192, 0.2481, 0.9092, 0.2563, 0.9092, 0.4483, 0.858, 0.4376, 0.858, 0.4376, 0.8497, 0.4483, 0.8497, 0.2522, 0.9192, 0.2423, 0.9151, 0.2481, 0.9092, 0.4483, 0.9156, 0.4376, 0.9156, 0.4376, 0.9074, 0.4483, 0.9074, 0.2522, 0.9192, 0.2423, 0.9233, 0.2423, 0.9151, 0.4483, 0.9074, 0.4376, 0.9074, 0.4376, 0.8992, 0.4483, 0.8992, 0.2522, 0.9192, 0.2481, 0.9291, 0.2423, 0.9233, 0.4483, 0.8992, 0.4376, 0.8992, 0.4376, 0.8909, 0.4483, 0.8909, 0.2522, 0.9192, 0.2563, 0.9291, 0.2481, 0.9291, 0.4483, 0.8909, 0.4376, 0.8909, 0.4376, 0.8827, 0.4483, 0.8827, 0.2522, 0.9192, 0.2622, 0.9233, 0.2563, 0.9291, 0.4483, 0.8827, 0.4376, 0.8827, 0.4376, 0.8744, 0.4483, 0.8744, 0.2522, 0.9192, 0.2622, 0.9151, 0.2622, 0.9233, 0.4483, 0.8744, 0.4376, 0.8744, 0.4376, 0.8662, 0.4483, 0.8662, 0.2522, 0.9192, 0.2563, 0.9092, 0.2622, 0.9151, 0.4483, 0.8662, 0.4376, 0.8662, 0.4376, 0.858, 0.4483, 0.858, 0.2522, 0.9192, 0.2481, 0.9092, 0.2563, 0.9092, 0.4483, 0.858, 0.4376, 0.858, 0.4376, 0.8497, 0.4483, 0.8497, 0.2522, 0.9192, 0.2481, 0.9092, 0.2423, 0.9151, 0.4483, 0.9156, 0.4483, 0.9074, 0.4376, 0.9074, 0.4376, 0.9156, 0.2522, 0.9192, 0.2423, 0.9151, 0.2423, 0.9233, 0.4483, 0.9074, 0.4483, 0.8992, 0.4376, 0.8992, 0.4376, 0.9074, 0.2522, 0.9192, 0.2423, 0.9233, 0.2481, 0.9291, 0.4483, 0.8992, 0.4483, 0.8909, 0.4376, 0.8909, 0.4376, 0.8992, 0.2522, 0.9192, 0.2481, 0.9291, 0.2563, 0.9291, 0.4483, 0.8909, 0.4483, 0.8827, 0.4376, 0.8827, 0.4376, 0.8909, 0.2522, 0.9192, 0.2563, 0.9291, 0.2622, 0.9233, 0.4483, 0.8827, 0.4483, 0.8744, 0.4376, 0.8744, 0.4376, 0.8827, 0.2522, 0.9192, 0.2622, 0.9233, 0.2622, 0.9151, 0.4483, 0.8744, 0.4483, 0.8662, 0.4376, 0.8662, 0.4376, 0.8744, 0.2522, 0.9192, 0.2622, 0.9151, 0.2563, 0.9092, 0.4483, 0.8662, 0.4483, 0.858, 0.4376, 0.858, 0.4376, 0.8662, 0.2522, 0.9192, 0.2563, 0.9092, 0.2481, 0.9092, 0.4483, 0.858, 0.4483, 0.8497, 0.4376, 0.8497, 0.4376, 0.858, 0.2522, 0.9192, 0.2481, 0.9092, 0.2423, 0.9151, 0.4483, 0.9156, 0.4483, 0.9074, 0.4376, 0.9074, 0.4376, 0.9156, 0.2522, 0.9192, 0.2423, 0.9151, 0.2423, 0.9233, 0.4483, 0.9074, 0.4483, 0.8992, 0.4376, 0.8992, 0.4376, 0.9074, 0.2522, 0.9192, 0.2423, 0.9233, 0.2481, 0.9291, 0.4483, 0.8992, 0.4483, 0.8909, 0.4376, 0.8909, 0.4376, 0.8992, 0.2522, 0.9192, 0.2481, 0.9291, 0.2563, 0.9291, 0.4483, 0.8909, 0.4483, 0.8827, 0.4376, 0.8827, 0.4376, 0.8909, 0.2522, 0.9192, 0.2563, 0.9291, 0.2622, 0.9233, 0.4483, 0.8827, 0.4483, 0.8744, 0.4376, 0.8744, 0.4376, 0.8827, 0.2522, 0.9192, 0.2622, 0.9233, 0.2622, 0.9151, 0.4483, 0.8744, 0.4483, 0.8662, 0.4376, 0.8662, 0.4376, 0.8744, 0.2522, 0.9192, 0.2622, 0.9151, 0.2563, 0.9092, 0.4483, 0.8662, 0.4483, 0.858, 0.4376, 0.858, 0.4376, 0.8662, 0.2522, 0.9192, 0.2563, 0.9092, 0.2481, 0.9092, 0.4483, 0.858, 0.4483, 0.8497, 0.4376, 0.8497, 0.4376, 0.858, 0.2522, 0.9192, 0.2481, 0.9092, 0.2423, 0.9151, 0.4483, 0.9156, 0.4483, 0.9074, 0.4376, 0.9074, 0.4376, 0.9156, 0.2522, 0.9192, 0.2423, 0.9151, 0.2423, 0.9233, 0.4483, 0.9074, 0.4483, 0.8992, 0.4376, 0.8992, 0.4376, 0.9074, 0.2522, 0.9192, 0.2423, 0.9233, 0.2481, 0.9291, 0.4483, 0.8992, 0.4483, 0.8909, 0.4376, 0.8909, 0.4376, 0.8992, 0.2522, 0.9192, 0.2481, 0.9291, 0.2563, 0.9291, 0.4483, 0.8909, 0.4483, 0.8827, 0.4376, 0.8827, 0.4376, 0.8909, 0.2522, 0.9192, 0.2563, 0.9291, 0.2622, 0.9233, 0.4483, 0.8827, 0.4483, 0.8744, 0.4376, 0.8744, 0.4376, 0.8827, 0.2522, 0.9192, 0.2622, 0.9233, 0.2622, 0.9151, 0.4483, 0.8744, 0.4483, 0.8662, 0.4376, 0.8662, 0.4376, 0.8744, 0.2522, 0.9192, 0.2622, 0.9151, 0.2563, 0.9092, 0.4483, 0.8662, 0.4483, 0.858, 0.4376, 0.858, 0.4376, 0.8662, 0.2522, 0.9192, 0.2563, 0.9092, 0.2481, 0.9092, 0.4483, 0.858, 0.4483, 0.8497, 0.4376, 0.8497, 0.4376, 0.858, 0.8294, 0.908, 0.8294, 0.8865, 0.8357, 0.8906, 0.8647, 0.908, 0.8583, 0.8906, 0.8647, 0.8865, 0.4739, 0.901, 0.4631, 0.901, 0.4631, 0.8935, 0.4739, 0.8935, 0.8294, 0.908, 0.8357, 0.8906, 0.8396, 0.9014, 0.8647, 0.908, 0.8544, 0.9014, 0.8583, 0.8906, 0.4739, 0.8935, 0.4631, 0.8935, 0.4631, 0.882, 0.4739, 0.882, 0.8294, 0.908, 0.8396, 0.9014, 0.8396, 0.9147, 0.8647, 0.908, 0.8544, 0.9147, 0.8544, 0.9014, 0.4739, 0.882, 0.4631, 0.882, 0.4631, 0.8687, 0.4739, 0.8687, 0.8294, 0.908, 0.8396, 0.9147, 0.8357, 0.9254, 0.8647, 0.908, 0.8583, 0.9254, 0.8544, 0.9147, 0.4739, 0.8687, 0.4631, 0.8687, 0.4631, 0.8573, 0.4739, 0.8573, 0.8294, 0.908, 0.8357, 0.9254, 0.8294, 0.9296, 0.8647, 0.908, 0.8647, 0.9296, 0.8583, 0.9254, 0.4739, 0.8573, 0.4631, 0.8573, 0.4631, 0.8497, 0.4739, 0.8497, 0.8294, 0.908, 0.8294, 0.8865, 0.8357, 0.8906, 0.8647, 0.908, 0.8583, 0.8906, 0.8647, 0.8865, 0.4739, 0.901, 0.4631, 0.901, 0.4631, 0.8935, 0.4739, 0.8935, 0.8294, 0.908, 0.8357, 0.8906, 0.8396, 0.9014, 0.8647, 0.908, 0.8544, 0.9014, 0.8583, 0.8906, 0.4739, 0.8935, 0.4631, 0.8935, 0.4631, 0.882, 0.4739, 0.882, 0.8294, 0.908, 0.8396, 0.9014, 0.8396, 0.9147, 0.8647, 0.908, 0.8544, 0.9147, 0.8544, 0.9014, 0.4739, 0.882, 0.4631, 0.882, 0.4631, 0.8687, 0.4739, 0.8687, 0.8294, 0.908, 0.8396, 0.9147, 0.8357, 0.9254, 0.8647, 0.908, 0.8583, 0.9254, 0.8544, 0.9147, 0.4739, 0.8687, 0.4631, 0.8687, 0.4631, 0.8573, 0.4739, 0.8573, 0.8294, 0.908, 0.8357, 0.9254, 0.8294, 0.9296, 0.8647, 0.908, 0.8647, 0.9296, 0.8583, 0.9254, 0.4739, 0.8573, 0.4631, 0.8573, 0.4631, 0.8497, 0.4739, 0.8497, 0.8294, 0.908, 0.8357, 0.8906, 0.8294, 0.8865, 0.8647, 0.908, 0.8647, 0.8865, 0.8583, 0.8906, 0.4739, 0.901, 0.4739, 0.8935, 0.4631, 0.8935, 0.4631, 0.901, 0.8294, 0.908, 0.8396, 0.9014, 0.8357, 0.8906, 0.8647, 0.908, 0.8583, 0.8906, 0.8544, 0.9014, 0.4739, 0.8935, 0.4739, 0.882, 0.4631, 0.882, 0.4631, 0.8935, 0.8294, 0.908, 0.8396, 0.9147, 0.8396, 0.9014, 0.8647, 0.908, 0.8544, 0.9014, 0.8544, 0.9147, 0.4739, 0.882, 0.4739, 0.8687, 0.4631, 0.8687, 0.4631, 0.882, 0.8294, 0.908, 0.8357, 0.9254, 0.8396, 0.9147, 0.8647, 0.908, 0.8544, 0.9147, 0.8583, 0.9254, 0.4739, 0.8687, 0.4739, 0.8573, 0.4631, 0.8573, 0.4631, 0.8687, 0.8294, 0.908, 0.8294, 0.9296, 0.8357, 0.9254, 0.8647, 0.908, 0.8583, 0.9254, 0.8647, 0.9296, 0.4739, 0.8573, 0.4739, 0.8497, 0.4631, 0.8497, 0.4631, 0.8573, 0.8294, 0.908, 0.8357, 0.8906, 0.8294, 0.8865, 0.8647, 0.908, 0.8647, 0.8865, 0.8583, 0.8906, 0.4739, 0.901, 0.4739, 0.8935, 0.4631, 0.8935, 0.4631, 0.901, 0.8294, 0.908, 0.8396, 0.9014, 0.8357, 0.8906, 0.8647, 0.908, 0.8583, 0.8906, 0.8544, 0.9014, 0.4739, 0.8935, 0.4739, 0.882, 0.4631, 0.882, 0.4631, 0.8935, 0.8294, 0.908, 0.8396, 0.9147, 0.8396, 0.9014, 0.8647, 0.908, 0.8544, 0.9014, 0.8544, 0.9147, 0.4739, 0.882, 0.4739, 0.8687, 0.4631, 0.8687, 0.4631, 0.882, 0.8294, 0.908, 0.8357, 0.9254, 0.8396, 0.9147, 0.8647, 0.908, 0.8544, 0.9147, 0.8583, 0.9254, 0.4739, 0.8687, 0.4739, 0.8573, 0.4631, 0.8573, 0.4631, 0.8687, 0.8294, 0.908, 0.8294, 0.9296, 0.8357, 0.9254, 0.8647, 0.908, 0.8583, 0.9254, 0.8647, 0.9296, 0.4739, 0.8573, 0.4739, 0.8497, 0.4631, 0.8497, 0.4631, 0.8573, 0.8294, 0.908, 0.8357, 0.8906, 0.8294, 0.8865, 0.8647, 0.908, 0.8647, 0.8865, 0.8583, 0.8906, 0.4739, 0.901, 0.4739, 0.8935, 0.4631, 0.8935, 0.4631, 0.901, 0.8294, 0.908, 0.8396, 0.9014, 0.8357, 0.8906, 0.8647, 0.908, 0.8583, 0.8906, 0.8544, 0.9014, 0.4739, 0.8935, 0.4739, 0.882, 0.4631, 0.882, 0.4631, 0.8935, 0.8294, 0.908, 0.8396, 0.9147, 0.8396, 0.9014, 0.8647, 0.908, 0.8544, 0.9014, 0.8544, 0.9147, 0.4739, 0.882, 0.4739, 0.8687, 0.4631, 0.8687, 0.4631, 0.882, 0.8294, 0.908, 0.8357, 0.9254, 0.8396, 0.9147, 0.8647, 0.908, 0.8544, 0.9147, 0.8583, 0.9254, 0.4739, 0.8687, 0.4739, 0.8573, 0.4631, 0.8573, 0.4631, 0.8687, 0.8294, 0.908, 0.8294, 0.9296, 0.8357, 0.9254, 0.8647, 0.908, 0.8583, 0.9254, 0.8647, 0.9296, 0.4739, 0.8573, 0.4739, 0.8497, 0.4631, 0.8497, 0.4631, 0.8573, 0.9383, 0.2282, 0.9383, 0.213, 0.8952, 0.213, 0.8952, 0.2282, 0.9383, 0.213, 0.9383, 0.06229, 0.8952, 0.06229, 0.8952, 0.213, 0.9383, 0.06229, 0.9383, 0.0074, 0.8952, 0.0074, 0.8952, 0.06229, 0.7546, 0.864, 0.7546, 0.8532, 0.7438, 0.8532, 0.9818, 0.7274, 0.9818, 0.8782, 0.9926, 0.8782, 0.9926, 0.7274, 0.7438, 0.7025, 0.7546, 0.7025, 0.7546, 0.6487, 0.9926, 0.932, 0.9926, 0.8782, 0.9818, 0.8782, 0.9818, 0.7274, 0.9926, 0.7274, 0.9926, 0.7167, 0.7438, 0.7025, 0.7438, 0.8532, 0.7546, 0.8532, 0.7546, 0.7025, 0.07783, 0.5, 0.03724, 0.5, 0.03724, 0.2564, 0.07783, 0.2564, 0.07783, 0.2564, 0.03724, 0.2564, 0.03724, 0.01289, 0.07783, 0.01289, 0.07783, 0.9871, 0.03724, 0.9871, 0.03724, 0.7436, 0.07783, 0.7436, 0.07783, 0.7436, 0.03724, 0.7436, 0.03724, 0.5, 0.07783, 0.5, 0.2808, 0.2564, 0.2808, 0.01289, 0.3052, 0.01289, 0.3052, 0.2564, 0.03724, 0.2564, 0.03724, 0.5, 0.01289, 0.5, 0.01289, 0.2564, 0.2808, 0.7436, 0.2646, 0.7436, 0.2646, 0.5, 0.2808, 0.5, 0.2646, 0.7436, 0.07783, 0.7436, 0.07783, 0.5, 0.2646, 0.5, 0.2808, 0.9871, 0.2646, 0.9871, 0.2646, 0.7436, 0.2808, 0.7436, 0.2646, 0.9871, 0.07783, 0.9871, 0.07783, 0.7436, 0.2646, 0.7436, 0.2808, 0.2564, 0.2646, 0.2564, 0.2646, 0.01289, 0.2808, 0.01289, 0.2646, 0.2564, 0.07783, 0.2564, 0.07783, 0.01289, 0.2646, 0.01289, 0.2808, 0.5, 0.2646, 0.5, 0.2646, 0.2564, 0.2808, 0.2564, 0.2646, 0.5, 0.07783, 0.5, 0.07783, 0.2564, 0.2646, 0.2564, 0.5745, 0.3066, 0.5745, 0.5501, 0.3309, 0.5501, 0.3309, 0.3066, 0.2808, 0.5, 0.2808, 0.2564, 0.3052, 0.2564, 0.3052, 0.5, 0.2808, 0.9871, 0.2808, 0.7436, 0.3052, 0.7436, 0.3052, 0.9871, 0.2808, 0.7436, 0.2808, 0.5, 0.3052, 0.5, 0.3052, 0.7436, 0.5988, 0.07378, 0.5988, 0.2199, 0.538, 0.2199, 0.538, 0.07378, 0.03724, 0.5, 0.03724, 0.7436, 0.01289, 0.7436, 0.01289, 0.5, 0.03724, 0.01289, 0.03724, 0.2564, 0.01289, 0.2564, 0.01289, 0.01289, 0.03724, 0.7436, 0.03724, 0.9871, 0.01289, 0.9871, 0.01289, 0.7436, 0.5258, 0.7707, 0.5258, 0.6246, 0.5745, 0.5759, 0.5745, 0.8195, 0.5258, 0.6246, 0.3796, 0.6246, 0.3309, 0.5759, 0.5745, 0.5759, 0.3796, 0.6246, 0.3796, 0.7707, 0.3309, 0.8195, 0.3309, 0.5759, 0.3796, 0.7707, 0.5258, 0.7707, 0.5745, 0.8195, 0.3309, 0.8195, 0.538, 0.2199, 0.3918, 0.2199, 0.3918, 0.07378, 0.538, 0.07378, 0.3309, 0.2199, 0.3309, 0.07378, 0.3918, 0.07378, 0.3918, 0.2199, 0.3918, 0.01289, 0.538, 0.01289, 0.538, 0.07378, 0.3918, 0.07378, 0.538, 0.2808, 0.3918, 0.2808, 0.3918, 0.2199, 0.538, 0.2199])
me_cube.materials.append(mat_000_normal)
me_cube.materials.append(mat_001_normal)
me_cube.materials.append(mat_002_normal)
me_cube.use_remesh_preserve_volume = False
me_cube.use_remesh_preserve_attributes = False
me_cube.use_mirror_vertex_groups = False
me_cube.use_paint_bone_selection = False
me_cube.use_paint_mask = True
me_cube.update()

# ---- objects
ob_sparkster = bpy.data.objects.new('Sparkster', me_cube)
ob_light = bpy.data.objects.new('Light', light_light)
ob_camera = bpy.data.objects.new('Camera', cam_camera)

# ---- transforms, parenting, visibility, modifiers, constraints
ob_sparkster.location = (0.0, 0.0, 0.0)
ob_sparkster.lock_rotations_4d = False
ob_sparkster.empty_display_type = 'ARROWS'
ob_sparkster.lineart.crease_threshold = 0.0
ob_light.location = (4.076, 1.005, 5.904)
ob_light.rotation_euler = (0.6503, 0.05522, 1.866)
ob_light.lock_rotations_4d = False
ob_light.empty_display_type = 'ARROWS'
ob_light.color = (0.0, 0.0, 0.0, 0.0)
ob_light.lineart.crease_threshold = 0.0
ob_camera.location = (7.359, -6.926, 4.958)
ob_camera.rotation_euler = (1.109, 0.0, 0.8149)
ob_camera.lock_rotations_4d = False
ob_camera.empty_display_type = 'ARROWS'
ob_camera.color = (0.0, 0.0, 0.0, 0.0)
ob_camera.display_type = 'WIRE'
ob_camera.lineart.crease_threshold = 0.0

# ---- collection membership
col_collection.objects.link(ob_sparkster)
col_collection.objects.link(ob_light)
col_collection.objects.link(ob_camera)

# ---- scene / render settings (as saved in the file)
scene.camera = ob_camera
scene.frame_start = 0; scene.frame_end = 0; scene.frame_set(0)
scene.render.engine = 'BLENDER_EEVEE_NEXT'
scene.cycles.use_denoising = False
scene.cycles.samples = 128
scene.cycles.sampling_pattern = 'TABULATED_SOBOL'
scene.cycles.use_adaptive_sampling = False
scene.cycles.use_light_tree = False
scene.view_settings.view_transform = 'Filmic'
bpy.context.view_layer.update()
